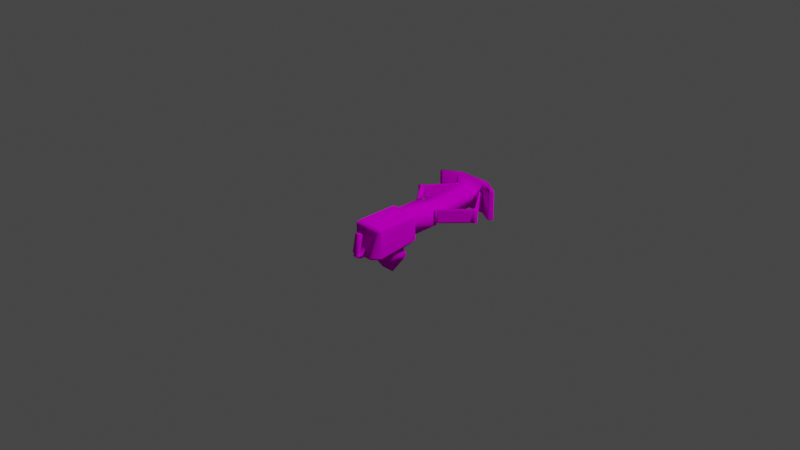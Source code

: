 # Source: UCImpactHammer3rd.blend  (saved by Blender 3.3.6; exported with 4.5.12 LTS)
import bpy
from mathutils import Matrix  # noqa: F401  (used for matrix-valued properties, if any)

bpy.ops.wm.read_factory_settings(use_empty=True)
scene = bpy.context.scene
scene.name = 'Scene'

# ---- collections
col_collection = bpy.data.collections.new('Collection'); scene.collection.children.link(col_collection)

# ---- images (referenced by path relative to the original .blend; pixels are not part of the script)
import os
ASSET_DIR = os.environ.get("B2B_ASSET_DIR", "")  # directory of the original .blend (textures are referenced by path, not embedded)
HERE = os.path.dirname(os.path.abspath(__file__))  # packed textures are extracted next to this script under _unpacked/

def load_image(name, relpath, width, height, colorspace="sRGB"):
    """Load a texture the original file referenced (path relative to the .blend, or extracted next to this script)."""
    p = next((c for c in (os.path.join(HERE, relpath), os.path.join(ASSET_DIR, relpath)) if relpath and os.path.exists(c)), "")
    if p:
        img = bpy.data.images.load(p, check_existing=True)
        img.name = name
    else:  # same state as the original file: an image datablock whose file is absent (Cycles renders it pink)
        img = bpy.data.images.new(name, width, height)
        img.source = "FILE"
        img.filepath = "//" + (relpath or name)
    img.colorspace_settings.name = colorspace
    return img
img_impacttex0_png = load_image('ImpactTex0.png', 'ImpactTex0.png', 1024, 1024, 'sRGB')

# ---- materials (node trees are filled in below, after node groups)
mat_mat0 = bpy.data.materials.new('mat0')
mat_mat0.use_transparent_shadow = False
mat_mat0.roughness = 0.5528
mat_mat0.specular_intensity = 1.0
mat_mat0.metallic = 1.0

# ---- material node trees
mat_mat0.use_nodes = True; mat_mat0.node_tree.nodes.clear()
_N = mat_mat0.node_tree.nodes; _L = mat_mat0.node_tree.links
n0 = _N.new('ShaderNodeOutputMaterial'); n0.name = 'Material Output'; n0.location = (300, 300)
n1 = _N.new('ShaderNodeNormalMap'); n1.name = 'Normal Map'; n1.location = (-300, -300)
n1.label = 'Normal/Map'
n2 = _N.new('ShaderNodeBsdfDiffuse'); n2.name = 'Diffuse BSDF'; n2.location = (10, 300)
n2.inputs[1].default_value = 0.5528
n3 = _N.new('ShaderNodeTexImage'); n3.name = 'Image Texture'; n3.location = (-280, 280)
n3.image = img_impacttex0_png
_L.new(n2.outputs[0], n0.inputs[0])
_L.new(n1.outputs[0], n2.inputs[2])
_L.new(n3.outputs[0], n2.inputs[0])
n0.is_active_output = True

# ---- world
world_world = bpy.data.worlds.new('World'); scene.world = world_world
world_world.use_nodes = True; world_world.node_tree.nodes.clear()
_N = world_world.node_tree.nodes; _L = world_world.node_tree.links
n0 = _N.new('ShaderNodeOutputWorld'); n0.name = 'World Output'; n0.location = (300, 300)
n1 = _N.new('ShaderNodeBackground'); n1.name = 'Background'; n1.location = (10, 300)
n1.inputs[0].default_value = (0.05088, 0.05088, 0.05088, 1.0)
_L.new(n1.outputs[0], n0.inputs[0])
n0.is_active_output = True
world_world.color = (0.05088, 0.05088, 0.05088)
world_world.use_sun_shadow = False
world_world.sun_shadow_jitter_overblur = 0.0

# ---- cameras
cam_camera = bpy.data.cameras.new('Camera')
cam_camera.clip_end = 100.0
cam_camera.ortho_scale = 7.314

# ---- lights
light_light = bpy.data.lights.new('Light', 'POINT')
light_light.transmission_factor = 0.0
light_light.energy = 1000.0
light_light.shadow_soft_size = 0.1
light_light.shadow_maximum_resolution = 0.006
light_light.use_absolute_resolution = True

# ---- meshes
me_mesh_0008_rip_mesh0000 = bpy.data.meshes.new('Mesh_0008.rip_mesh0000')
me_mesh_0008_rip_mesh0000.from_pydata([(0.1335, 0.3828, -0.1244), (0.1491, 0.3707, -0.1246), (0.1337, 0.3803, 0.02782), (0.1493, 0.3682, 0.02761), (-0.122, 0.3783, 0.02809), (-0.1221, 0.3808, -0.1241), (-0.1381, 0.367, 0.02793), (-0.1383, 0.3694, -0.1243), (0.1259, 0.4037, 0.06404), (0.1256, 0.4074, -0.164), (0.1241, 0.07843, 0.05788), (0.1238, 0.0819, -0.1693), (-0.08896, 1.004, -0.1327), (-0.09371, 0.279, -0.1444), (0.1124, 1.003, -0.133), (0.1076, 0.2778, -0.1446), (0.1126, 0.9998, 0.05282), (0.1078, 0.2748, 0.04114), (-0.08874, 1.001, 0.05307), (-0.09349, 0.276, 0.04139), (-0.08896, 1.004, -0.1327), (-0.09371, 0.279, -0.1444), (-0.109, 0.4088, -0.1637), (-0.1087, 0.4052, 0.06434), (-0.111, 0.08336, -0.1688), (-0.1093, 0.07988, 0.05818), (0.3896, 0.6214, -0.1058), (0.1701, 0.3977, -0.1091), (0.3897, 0.6194, 0.01634), (0.1703, 0.3957, 0.01299), (-0.142, 0.4052, 0.01405), (-0.341, 0.6382, 0.01803), (-0.1422, 0.4072, -0.1092), (-0.3412, 0.6402, -0.1052), (0.1745, 0.007851, -0.07942), (0.1742, -0.06738, -0.08092), (0.1746, 0.006502, 0.03309), (0.1744, -0.06836, 0.03189), (0.09054, 0.01475, -0.3939), (-0.06356, 0.01571, -0.3937), (0.08921, -0.1766, -0.5063), (-0.06489, -0.1757, -0.5061), (0.3966, 0.6903, -0.1197), (0.3968, 0.6878, 0.03247), (0.4123, 0.7019, -0.1196), (0.4125, 0.6995, 0.03264), (-0.3807, 0.7068, -0.1186), (-0.3805, 0.7044, 0.03365), (-0.3647, 0.6949, -0.1188), (-0.3645, 0.6924, 0.03344), (-0.1817, 0.9493, -0.1004), (-0.3451, 0.7223, -0.1038), (-0.1816, 0.9474, 0.02283), (-0.345, 0.7204, 0.01936), (0.2207, 0.958, -0.1002), (0.3914, 0.7295, -0.1041), (0.2209, 0.956, 0.02197), (0.3916, 0.7276, 0.01808), (0.3972, 0.9846, -0.2098), (0.3976, 0.9791, 0.1283), (0.1955, 1.109, -0.2075), (0.1959, 1.104, 0.1306), (-0.1709, 1.111, -0.2071), (-0.1705, 1.106, 0.131), (-0.3771, 0.9876, -0.2088), (-0.3767, 0.9822, 0.1293), (-0.005373, -0.5341, 0.02418), (0.02659, -0.5343, 0.02414), (-0.005534, -0.5614, 0.03128), (0.02643, -0.5616, 0.03124), (-0.01185, -0.5661, -0.2043), (-0.005742, -0.579, -0.1873), (-0.01213, -0.613, -0.2005), (-0.005905, -0.6063, -0.1821), (0.0318, -0.6132, -0.2005), (0.0257, -0.6065, -0.1821), (0.03208, -0.5664, -0.2043), (0.02586, -0.5792, -0.1873), (-0.01185, -0.5661, -0.2043), (-0.005742, -0.579, -0.1873), (0.03829, -0.5655, -0.1765), (-0.01797, -0.5652, -0.1764), (0.03876, -0.5273, 0.01377), (-0.01749, -0.5269, 0.01384), (0.02659, -0.5343, 0.02414), (-0.005373, -0.5341, 0.02418), (-0.01209, -0.6028, -0.2183), (-0.01213, -0.613, -0.2005), (0.03184, -0.6031, -0.2184), (0.0318, -0.6132, -0.2005), (-0.06356, 0.01571, -0.3937), (-0.06489, -0.1757, -0.5061), (-0.07522, -0.01706, -0.3155), (-0.07684, -0.2642, -0.3791), (-0.09579, -0.05613, -0.2689), (-0.09751, -0.3261, -0.3079), (-0.143, 0.06008, -0.2191), (-0.1459, -0.3954, -0.2715), (0.1205, -0.3274, -0.3082), (0.1491, -0.3973, -0.2719), (0.1222, -0.05748, -0.2692), (0.152, 0.05825, -0.2194), (-0.09579, -0.05613, -0.2689), (-0.143, 0.06008, -0.2191), (-0.01797, -0.5652, -0.1764), (-0.01825, -0.6133, -0.164), (0.038, -0.6136, -0.164), (0.03848, -0.5754, 0.02626), (0.02643, -0.5616, 0.03124), (-0.005534, -0.5614, 0.03128), (-0.01777, -0.575, 0.02633), (-0.01749, -0.5269, 0.01384), (0.1596, 1.024, -0.1141), (0.1598, 1.021, 0.03813), (0.149, 1.008, -0.1143), (0.1492, 1.005, 0.03788), (0.1515, 0.9879, -0.1146), (0.1516, 0.9855, 0.03756), (0.1659, 0.9742, -0.1149), (0.1661, 0.9718, 0.03732), (0.1856, 0.9728, -0.1149), (0.1858, 0.9704, 0.03727), (0.3968, 0.6878, 0.03247), (0.3966, 0.6903, -0.1197), (-0.1383, 0.3694, -0.1243), (-0.1381, 0.367, 0.02793), (-0.3755, 0.655, -0.1194), (-0.3753, 0.6525, 0.03281), (-0.395, 0.6542, 0.03286), (-0.3952, 0.6567, -0.1193), (-0.409, 0.6681, 0.0331), (-0.4092, 0.6706, -0.1191), (-0.4107, 0.6878, 0.03342), (-0.4109, 0.6902, -0.1188), (-0.3995, 0.704, 0.03366), (-0.3996, 0.7064, -0.1185), (0.4351, 0.6961, -0.1197), (0.4353, 0.6937, 0.03252), (0.4163, 0.7022, -0.1196), (0.4165, 0.6997, 0.03264), (0.398, 0.6948, -0.1197), (0.3982, 0.6923, 0.03254), (0.3888, 0.6773, -0.1199), (0.389, 0.6749, 0.03227), (0.393, 0.658, -0.1202), (0.3931, 0.6556, 0.03196), (0.1337, 0.3803, 0.02782), (0.1335, 0.3828, -0.1244), (0.08921, -0.1766, -0.5063), (0.1004, -0.2653, -0.3793), (0.102, -0.01816, -0.3157), (-0.07522, -0.01706, -0.3155), (-0.06356, 0.01571, -0.3937), (0.09054, 0.01475, -0.3939), (-0.01209, -0.6028, -0.2183), (0.03184, -0.6031, -0.2184), (0.03197, -0.5797, -0.2304), (0.03208, -0.5664, -0.2043), (0.04415, -0.5341, -0.1968), (0.04402, -0.5479, -0.2376), (0.04453, -0.4844, -0.1415), (0.0443, -0.5045, -0.2259), (-0.02335, -0.5041, -0.2258), (0.0443, -0.5045, -0.2259), (-0.02363, -0.5475, -0.2375), (0.04402, -0.5479, -0.2376), (-0.01196, -0.5794, -0.2304), (0.03197, -0.5797, -0.2304), (-0.01185, -0.5661, -0.2043), (-0.005373, -0.5341, 0.02418), (0.1491, -0.3973, -0.2719), (-0.1459, -0.3954, -0.2715), (0.09411, -0.482, -0.2615), (-0.08988, -0.4808, -0.2613), (0.08298, -0.5057, -0.2385), (-0.07565, -0.5047, -0.2383), (-0.02335, -0.5041, -0.2258), (0.0443, -0.5045, -0.2259), (-0.1093, 0.07988, 0.05818), (-0.111, 0.08336, -0.1688), (-0.1425, 0.0797, 0.06978), (-0.1428, 0.08309, -0.1953), (0.1238, 0.0819, -0.1693), (0.1522, 0.08126, -0.1957), (0.152, 0.05825, -0.2194), (-0.143, 0.06008, -0.2191), (-0.165, 0.05984, -0.1957), (-0.1679, -0.3957, -0.2481), (-0.104, -0.4811, -0.2379), (-0.1458, -0.446, 0.04121), (-0.1677, -0.4225, 0.04161), (-0.1456, -0.423, 0.06497), (-0.1675, -0.3953, 0.05098), (-0.1454, -0.3959, 0.07433), (-0.1647, 0.05663, 0.05826), (-0.1426, 0.05612, 0.08161), (-0.04574, 0.02636, 0.08123), (0.07406, 0.02562, 0.08108), (0.0575, 0.01772, 0.06225), (0.05626, -0.1807, 0.05906), (-0.03056, -0.1802, 0.05917), (0.07257, -0.2145, 0.07721), (-0.1087, 0.4052, 0.06434), (0.1259, 0.4037, 0.06404), (-0.1093, 0.07988, 0.05818), (0.1241, 0.07843, 0.05788), (-0.02312, -0.484, -0.1414), (0.04453, -0.4844, -0.1415), (0.1492, -0.4479, 0.04083), (0.0443, -0.5045, -0.2259), (0.08298, -0.5057, -0.2385), (0.1714, -0.4246, 0.04118), (0.1083, -0.4824, -0.2381), (0.09411, -0.482, -0.2615), (0.1712, -0.3978, -0.2485), (0.1491, -0.3973, -0.2719), (0.1741, 0.05774, -0.1961), (0.152, 0.05825, -0.2194), (0.1522, 0.08126, -0.1957), (0.1525, 0.07786, 0.0694), (0.1241, 0.07843, 0.05788), (0.1238, 0.0819, -0.1693), (0.1716, -0.3975, 0.05054), (0.1744, -0.06836, 0.03189), (0.1742, -0.06738, -0.08092), (0.1745, 0.007851, -0.07942), (0.1744, 0.05452, 0.05783), (0.1746, 0.006502, 0.03309), (0.1524, 0.05428, 0.08124), (0.1495, -0.3977, 0.07396), (0.1494, -0.4249, 0.06459), (-0.04724, -0.2138, 0.07737), (-0.02932, 0.01826, 0.06236), (0.09449, 0.4182, -0.1429), (0.09471, 0.4152, 0.04336), (0.1256, 0.4074, -0.164), (-0.07747, 0.4163, 0.04358), (-0.07769, 0.4193, -0.1427), (-0.109, 0.4088, -0.1637), (0.09449, 0.4182, -0.1429), (0.1256, 0.4074, -0.164), (0.1238, 0.0819, -0.1693), (-0.111, 0.08336, -0.1688), (-0.02312, -0.484, -0.1414), (-0.0235, -0.5337, -0.1967), (-0.3807, 0.7068, -0.1186), (-0.3805, 0.7044, 0.03365), (-0.1785, 0.9861, -0.1143), (-0.1783, 0.9837, 0.03791), (-0.1832, 1.003, 0.03823), (-0.1834, 1.005, -0.114), (-0.1747, 1.021, 0.0385), (-0.1749, 1.023, -0.1137), (-0.1568, 1.028, 0.03861), (-0.157, 1.031, -0.1136), (-0.1379, 1.023, 0.03849), (-0.138, 1.025, -0.1137), (-0.3805, 0.7044, 0.03365), (-0.1783, 0.9837, 0.03791), (-0.3645, 0.6924, 0.03344), (-0.1623, 0.9717, 0.0377), (-0.1816, 0.9474, 0.02283), (-0.345, 0.7204, 0.01936), (-0.3647, 0.6949, -0.1188), (-0.3451, 0.7223, -0.1038), (-0.1625, 0.9742, -0.1145), (-0.3807, 0.7068, -0.1186), (-0.1785, 0.9861, -0.1143), (-0.1547, 1.002, -0.1141), (-0.1834, 1.005, -0.114), (-0.1749, 1.023, -0.1137), (-0.157, 1.031, -0.1136), (-0.138, 1.025, -0.1137), (-0.1269, 1.008, -0.114), (-0.1267, 1.006, 0.03821), (-0.1379, 1.023, 0.03849), (-0.1546, 0.9994, 0.03814), (-0.1568, 1.028, 0.03861), (-0.1747, 1.021, 0.0385), (-0.1832, 1.003, 0.03823), (-0.1427, 0.9727, 0.0377), (-0.1428, 0.9752, -0.1145), (-0.1288, 0.9887, -0.1143), (-0.1286, 0.9862, 0.0379), (-0.1817, 0.9493, -0.1004), (0.3968, 0.6878, 0.03247), (0.1858, 0.9704, 0.03727), (0.4125, 0.6995, 0.03264), (0.2015, 0.982, 0.03744), (0.2209, 0.956, 0.02197), (0.3916, 0.7276, 0.01808), (0.4123, 0.7019, -0.1196), (0.3914, 0.7295, -0.1041), (0.2013, 0.9845, -0.1148), (0.3966, 0.6903, -0.1197), (0.1856, 0.9728, -0.1149), (0.1771, 1.001, -0.1145), (0.1659, 0.9742, -0.1149), (0.1515, 0.9879, -0.1146), (0.149, 1.008, -0.1143), (0.1596, 1.024, -0.1141), (0.1785, 1.029, -0.114), (0.1787, 1.027, 0.03819), (0.1598, 1.021, 0.03813), (0.1773, 0.9981, 0.03773), (0.1492, 1.005, 0.03788), (0.1516, 0.9855, 0.03756), (0.1661, 0.9718, 0.03732), (0.2059, 1.001, 0.03775), (0.2057, 1.004, -0.1145), (0.1967, 1.021, -0.1142), (0.1968, 1.019, 0.03804), (0.2207, 0.958, -0.1002), (-0.1381, 0.367, 0.02793), (-0.3753, 0.6525, 0.03281), (-0.122, 0.3783, 0.02809), (-0.3592, 0.6639, 0.03297), (-0.341, 0.6382, 0.01803), (-0.142, 0.4052, 0.01405), (-0.1221, 0.3808, -0.1241), (-0.1422, 0.4072, -0.1092), (-0.3594, 0.6663, -0.1192), (-0.1383, 0.3694, -0.1243), (-0.3755, 0.655, -0.1194), (-0.383, 0.6828, -0.1189), (-0.3952, 0.6567, -0.1193), (-0.4092, 0.6706, -0.1191), (-0.4109, 0.6902, -0.1188), (-0.3996, 0.7064, -0.1185), (-0.3806, 0.7116, -0.1185), (-0.3804, 0.7091, 0.03372), (-0.3995, 0.704, 0.03366), (-0.3829, 0.6804, 0.03326), (-0.4107, 0.6878, 0.03342), (-0.409, 0.6681, 0.0331), (-0.395, 0.6542, 0.03286), (-0.3541, 0.683, 0.03327), (-0.3543, 0.6854, -0.1189), (-0.3627, 0.7033, -0.1186), (-0.3625, 0.7008, 0.03357), (-0.3412, 0.6402, -0.1052), (0.1337, 0.3803, 0.02782), (0.3931, 0.6556, 0.03196), (0.1493, 0.3682, 0.02761), (0.4087, 0.6435, 0.03174), (0.3897, 0.6194, 0.01634), (0.1703, 0.3957, 0.01299), (0.1491, 0.3707, -0.1246), (0.1701, 0.3977, -0.1091), (0.4085, 0.6459, -0.1205), (0.1335, 0.3828, -0.1244), (0.393, 0.658, -0.1202), (0.4174, 0.6734, -0.12), (0.3888, 0.6773, -0.1199), (0.398, 0.6948, -0.1197), (0.4163, 0.7022, -0.1196), (0.4351, 0.6961, -0.1197), (0.4456, 0.6794, -0.12), (0.4458, 0.677, 0.03224), (0.4353, 0.6937, 0.03252), (0.4176, 0.6709, 0.03217), (0.4165, 0.6997, 0.03264), (0.3982, 0.6923, 0.03254), (0.389, 0.6749, 0.03227), (0.4284, 0.6442, 0.03173), (0.4283, 0.6467, -0.1205), (0.4429, 0.6599, -0.1203), (0.4431, 0.6574, 0.03193), (0.3896, 0.6214, -0.1058), (0.3976, 0.9791, 0.1283), (0.3466, 0.943, 0.1278), (0.1959, 1.104, 0.1306), (0.1954, 1.026, 0.1293), (-0.1705, 1.106, 0.131), (-0.171, 1.029, 0.1298), (-0.3767, 0.9822, 0.1293), (-0.3204, 0.9489, 0.1287), (-0.342, 0.9444, 0.1141), (-0.3423, 0.9494, -0.195), (-0.3708, 0.9662, -0.1947), (-0.3208, 0.9543, -0.2094), (-0.1714, 1.034, -0.2083), (-0.08874, 1.001, 0.05307), (0.1126, 0.9998, 0.05282), (0.1124, 1.003, -0.133), (0.195, 1.032, -0.2088), (-0.08896, 1.004, -0.1327), (0.3462, 0.9484, -0.2103), (0.3631, 0.9383, 0.1097), (0.3628, 0.9432, -0.1924), (0.3959, 0.9615, 0.11), (0.3955, 0.9664, -0.192), (0.3972, 0.9846, -0.2098), (0.1955, 1.109, -0.2075), (-0.1709, 1.111, -0.2071), (-0.3771, 0.9876, -0.2088), (-0.3704, 0.9612, 0.1144)], [], [(0, 1, 2), (2, 1, 3), (4, 6, 5), (5, 6, 7), (8, 10, 9), (9, 10, 11), (12, 14, 13), (13, 14, 15), (14, 16, 15), (15, 16, 17), (16, 18, 17), (17, 18, 19), (18, 20, 19), (19, 20, 21), (22, 24, 23), (23, 24, 25), (26, 28, 27), (27, 28, 29), (30, 32, 31), (31, 32, 33), (34, 36, 35), (35, 36, 37), (38, 40, 39), (39, 40, 41), (42, 44, 43), (43, 44, 45), (46, 48, 47), (47, 48, 49), (50, 52, 51), (51, 52, 53), (54, 56, 55), (55, 56, 57), (58, 60, 59), (59, 60, 61), (60, 62, 61), (61, 62, 63), (62, 64, 63), (63, 64, 65), (66, 68, 67), (67, 68, 69), (70, 72, 71), (71, 72, 73), (72, 74, 73), (73, 74, 75), (74, 76, 75), (75, 76, 77), (76, 78, 77), (78, 79, 77), (77, 79, 80), (79, 81, 80), (80, 81, 82), (81, 83, 82), (82, 83, 84), (83, 85, 84), (70, 86, 87), (86, 88, 87), (87, 88, 89), (88, 76, 89), (90, 91, 92), (91, 93, 92), (92, 93, 94), (93, 95, 94), (94, 95, 96), (96, 95, 97), (95, 98, 97), (97, 98, 99), (98, 100, 99), (99, 100, 101), (100, 102, 101), (101, 102, 103), (71, 73, 104), (104, 73, 105), (73, 75, 105), (105, 75, 106), (75, 77, 106), (77, 80, 106), (106, 80, 107), (80, 82, 107), (107, 82, 108), (82, 84, 108), (108, 109, 107), (109, 110, 107), (107, 110, 106), (106, 110, 105), (110, 111, 105), (105, 111, 104), (112, 114, 113), (113, 114, 115), (114, 116, 115), (115, 116, 117), (116, 118, 117), (117, 118, 119), (118, 120, 119), (119, 120, 121), (121, 120, 122), (120, 123, 122), (124, 125, 126), (125, 127, 126), (127, 128, 126), (126, 128, 129), (128, 130, 129), (129, 130, 131), (130, 132, 131), (131, 132, 133), (132, 134, 133), (133, 134, 135), (136, 138, 137), (137, 138, 139), (138, 140, 139), (139, 140, 141), (140, 142, 141), (141, 142, 143), (142, 144, 143), (143, 144, 145), (145, 144, 146), (144, 147, 146), (91, 148, 93), (148, 149, 93), (93, 149, 95), (95, 149, 98), (149, 150, 98), (98, 150, 100), (150, 151, 100), (100, 151, 102), (151, 150, 152), (152, 150, 153), (150, 149, 153), (153, 149, 148), (154, 156, 155), (155, 156, 157), (157, 156, 158), (156, 159, 158), (158, 159, 160), (159, 161, 160), (162, 163, 164), (163, 165, 164), (164, 165, 166), (165, 167, 166), (167, 154, 166), (154, 168, 166), (166, 168, 164), (111, 110, 169), (169, 110, 109), (170, 172, 171), (171, 172, 173), (172, 174, 173), (173, 174, 175), (175, 174, 176), (174, 177, 176), (178, 179, 180), (180, 179, 181), (179, 182, 181), (182, 183, 181), (183, 184, 181), (184, 185, 181), (181, 185, 186), (186, 185, 187), (185, 171, 187), (187, 171, 188), (171, 173, 188), (173, 175, 188), (175, 189, 188), (188, 189, 190), (189, 191, 190), (190, 191, 192), (191, 193, 192), (192, 193, 194), (194, 193, 195), (193, 196, 195), (195, 196, 197), (196, 198, 197), (197, 198, 199), (198, 200, 199), (200, 201, 199), (199, 201, 197), (202, 204, 203), (203, 204, 205), (176, 206, 175), (175, 206, 189), (206, 207, 189), (189, 207, 208), (207, 209, 208), (209, 210, 208), (208, 210, 211), (211, 210, 212), (210, 213, 212), (212, 213, 214), (213, 215, 214), (214, 215, 216), (215, 217, 216), (217, 218, 216), (216, 218, 219), (219, 218, 220), (218, 221, 220), (212, 214, 211), (211, 214, 222), (222, 214, 223), (223, 214, 224), (214, 216, 224), (224, 216, 225), (216, 226, 225), (225, 226, 227), (226, 222, 227), (227, 222, 223), (216, 219, 226), (219, 228, 226), (226, 228, 222), (228, 229, 222), (222, 229, 211), (229, 230, 211), (211, 230, 208), (208, 230, 189), (189, 230, 191), (230, 229, 191), (191, 229, 193), (229, 231, 193), (193, 231, 196), (231, 232, 196), (196, 232, 198), (198, 232, 200), (232, 231, 200), (200, 231, 201), (231, 229, 201), (229, 228, 201), (201, 228, 197), (197, 228, 195), (228, 219, 195), (195, 219, 180), (180, 219, 178), (219, 220, 178), (233, 234, 235), (235, 234, 203), (234, 236, 203), (203, 236, 202), (236, 237, 202), (202, 237, 238), (237, 239, 238), (239, 240, 238), (240, 241, 238), (238, 241, 242), (188, 190, 187), (190, 192, 187), (187, 192, 186), (192, 194, 186), (186, 194, 181), (181, 194, 180), (194, 195, 180), (160, 243, 158), (243, 244, 158), (158, 244, 157), (157, 244, 168), (168, 244, 164), (164, 244, 162), (244, 243, 162), (245, 246, 247), (246, 248, 247), (248, 249, 247), (247, 249, 250), (249, 251, 250), (250, 251, 252), (251, 253, 252), (252, 253, 254), (253, 255, 254), (254, 255, 256), (257, 259, 258), (258, 259, 260), (260, 259, 261), (261, 259, 262), (259, 263, 262), (262, 263, 264), (264, 263, 265), (263, 266, 265), (266, 267, 265), (265, 267, 268), (267, 269, 268), (269, 270, 268), (270, 271, 268), (271, 272, 268), (268, 272, 273), (273, 272, 274), (272, 275, 274), (274, 275, 276), (275, 277, 276), (277, 278, 276), (278, 279, 276), (279, 258, 276), (258, 260, 276), (276, 260, 280), (280, 260, 281), (260, 265, 281), (265, 268, 281), (281, 268, 282), (268, 273, 282), (282, 273, 283), (273, 274, 283), (274, 276, 283), (276, 280, 283), (283, 280, 282), (280, 281, 282), (264, 265, 284), (265, 260, 284), (284, 260, 261), (285, 287, 286), (286, 287, 288), (288, 287, 289), (289, 287, 290), (287, 291, 290), (290, 291, 292), (292, 291, 293), (291, 294, 293), (294, 295, 293), (293, 295, 296), (295, 297, 296), (297, 298, 296), (298, 299, 296), (299, 300, 296), (296, 300, 301), (301, 300, 302), (300, 303, 302), (302, 303, 304), (303, 305, 304), (305, 306, 304), (306, 307, 304), (307, 286, 304), (286, 288, 304), (304, 288, 308), (308, 288, 309), (288, 293, 309), (293, 296, 309), (309, 296, 310), (296, 301, 310), (310, 301, 311), (301, 302, 311), (302, 304, 311), (304, 308, 311), (311, 308, 310), (308, 309, 310), (292, 293, 312), (293, 288, 312), (312, 288, 289), (313, 315, 314), (314, 315, 316), (316, 315, 317), (317, 315, 318), (315, 319, 318), (318, 319, 320), (320, 319, 321), (319, 322, 321), (322, 323, 321), (321, 323, 324), (323, 325, 324), (325, 326, 324), (326, 327, 324), (327, 328, 324), (324, 328, 329), (329, 328, 330), (328, 331, 330), (330, 331, 332), (331, 333, 332), (333, 334, 332), (334, 335, 332), (335, 314, 332), (314, 316, 332), (332, 316, 336), (336, 316, 337), (316, 321, 337), (321, 324, 337), (337, 324, 338), (324, 329, 338), (338, 329, 339), (329, 330, 339), (330, 332, 339), (332, 336, 339), (339, 336, 338), (336, 337, 338), (320, 321, 340), (321, 316, 340), (340, 316, 317), (341, 343, 342), (342, 343, 344), (344, 343, 345), (345, 343, 346), (343, 347, 346), (346, 347, 348), (348, 347, 349), (347, 350, 349), (350, 351, 349), (349, 351, 352), (351, 353, 352), (353, 354, 352), (354, 355, 352), (355, 356, 352), (352, 356, 357), (357, 356, 358), (356, 359, 358), (358, 359, 360), (359, 361, 360), (361, 362, 360), (362, 363, 360), (363, 342, 360), (342, 344, 360), (360, 344, 364), (364, 344, 365), (344, 349, 365), (349, 352, 365), (365, 352, 366), (352, 357, 366), (366, 357, 367), (357, 358, 367), (358, 360, 367), (360, 364, 367), (367, 364, 366), (364, 365, 366), (348, 349, 368), (349, 344, 368), (368, 344, 345), (369, 371, 370), (370, 371, 372), (371, 373, 372), (372, 373, 374), (373, 375, 374), (374, 375, 376), (375, 377, 376), (376, 377, 378), (377, 379, 378), (379, 380, 378), (378, 380, 376), (376, 380, 374), (380, 381, 374), (381, 382, 374), (382, 383, 374), (374, 383, 372), (383, 384, 372), (372, 384, 385), (384, 386, 385), (385, 386, 381), (386, 382, 381), (372, 385, 370), (385, 387, 370), (370, 387, 388), (387, 389, 388), (389, 390, 388), (388, 390, 370), (370, 390, 369), (390, 391, 369), (369, 391, 392), (392, 391, 389), (391, 390, 389), (389, 387, 392), (387, 385, 392), (392, 385, 393), (385, 381, 393), (393, 381, 394), (381, 380, 394), (394, 380, 395), (380, 379, 395), (395, 379, 396), (379, 377, 396), (377, 375, 396), (396, 375, 395)])
me_mesh_0008_rip_mesh0000.polygons.foreach_set('use_smooth', [True] * 460)
_uv = me_mesh_0008_rip_mesh0000.uv_layers.new(name='DiffuseUV')
_uv.uv.foreach_set('vector', [0.08995, 0.803, 0.09966, 0.7816, 0.08984, 0.6806, 0.08984, 0.6806, 0.09966, 0.7816, 0.09973, 0.6952, 0.09973, 0.6952, 0.08984, 0.6806, 0.09966, 0.7816, 0.09966, 0.7816, 0.08984, 0.6806, 0.08995, 0.803, 0.9063, 0.7412, 0.9067, 0.9951, 0.9895, 0.7394, 0.9895, 0.7394, 0.9067, 0.9951, 0.9896, 0.9936, 0.3248, 0.01152, 0.2394, 0.01152, 0.3248, 0.2946, 0.3248, 0.2946, 0.2394, 0.01152, 0.2394, 0.2946, 0.2394, 0.01152, 0.1678, 0.01152, 0.2394, 0.2946, 0.2394, 0.2946, 0.1678, 0.01152, 0.1678, 0.2946, 0.1678, 0.01152, 0.0774, 0.01152, 0.1678, 0.2946, 0.1678, 0.2946, 0.0774, 0.01152, 0.0774, 0.2946, 0.0774, 0.01152, 0.005779, 0.01152, 0.0774, 0.2946, 0.0774, 0.2946, 0.005779, 0.01152, 0.005778, 0.2946, 0.7511, 0.7412, 0.751, 0.9954, 0.7836, 0.7412, 0.7836, 0.7412, 0.751, 0.9954, 0.7839, 0.9951, 0.2908, 0.7096, 0.2908, 0.7719, 0.1331, 0.7096, 0.1331, 0.7096, 0.2908, 0.7719, 0.1331, 0.7719, 0.1331, 0.7719, 0.1331, 0.7096, 0.2908, 0.7719, 0.2908, 0.7719, 0.1331, 0.7096, 0.2908, 0.7096, 0.9139, 0.1103, 0.8767, 0.1116, 0.914, 0.1738, 0.914, 0.1738, 0.8767, 0.1116, 0.8768, 0.1714, 0.2865, 0.4527, 0.2865, 0.5023, 0.2369, 0.4527, 0.2369, 0.4527, 0.2865, 0.5023, 0.2369, 0.5023, 0.08995, 0.803, 0.09966, 0.7816, 0.08984, 0.6806, 0.08984, 0.6806, 0.09966, 0.7816, 0.09973, 0.6952, 0.08995, 0.803, 0.09966, 0.7816, 0.08984, 0.6806, 0.08984, 0.6806, 0.09966, 0.7816, 0.09973, 0.6952, 0.2908, 0.7096, 0.2908, 0.7719, 0.1331, 0.7096, 0.1331, 0.7096, 0.2908, 0.7719, 0.1331, 0.7719, 0.2908, 0.7096, 0.2908, 0.7719, 0.1331, 0.7096, 0.1331, 0.7096, 0.2908, 0.7719, 0.1331, 0.7719, 0.5728, 0.3294, 0.51, 0.3294, 0.5728, 0.4427, 0.5728, 0.4427, 0.51, 0.3294, 0.51, 0.4427, 0.51, 0.3294, 0.3962, 0.3294, 0.51, 0.4427, 0.51, 0.4427, 0.3962, 0.3294, 0.3962, 0.4427, 0.3962, 0.3294, 0.3325, 0.3294, 0.3962, 0.4427, 0.3962, 0.4427, 0.3325, 0.3294, 0.3325, 0.4427, 0.3984, 0.7659, 0.3984, 0.7935, 0.4259, 0.7659, 0.4259, 0.7659, 0.3984, 0.7935, 0.4259, 0.7935, 0.2199, 0.5139, 0.1845, 0.5127, 0.214, 0.5216, 0.214, 0.5216, 0.1845, 0.5127, 0.1832, 0.5212, 0.1845, 0.5127, 0.1458, 0.5127, 0.1832, 0.5212, 0.1832, 0.5212, 0.1458, 0.5127, 0.1471, 0.5212, 0.1458, 0.5127, 0.1105, 0.5139, 0.1471, 0.5212, 0.1471, 0.5212, 0.1105, 0.5139, 0.1163, 0.5216, 0.1105, 0.5139, 0.1084, 0.5139, 0.1163, 0.5216, 0.1084, 0.5139, 0.1025, 0.5216, 0.1163, 0.5216, 0.1163, 0.5216, 0.1025, 0.5216, 0.1154, 0.5293, 0.1025, 0.5216, 0.1034, 0.5293, 0.1154, 0.5293, 0.1154, 0.5293, 0.1034, 0.5293, 0.1175, 0.6386, 0.1034, 0.5293, 0.1013, 0.6386, 0.1175, 0.6386, 0.1175, 0.6386, 0.1013, 0.6386, 0.1185, 0.6435, 0.1013, 0.6386, 0.1003, 0.6435, 0.1185, 0.6435, 0.2199, 0.5139, 0.1958, 0.5017, 0.1861, 0.5078, 0.1958, 0.5017, 0.1345, 0.5017, 0.1861, 0.5078, 0.1861, 0.5078, 0.1345, 0.5017, 0.1443, 0.5078, 0.1345, 0.5017, 0.1105, 0.5139, 0.1443, 0.5078, 0.4205, 0.4717, 0.3752, 0.5062, 0.4174, 0.5114, 0.3752, 0.5062, 0.3592, 0.571, 0.4174, 0.5114, 0.4174, 0.5114, 0.3592, 0.571, 0.3974, 0.6249, 0.3592, 0.571, 0.3564, 0.6074, 0.3974, 0.6249, 0.3974, 0.6249, 0.3564, 0.6074, 0.4009, 0.649, 0.4009, 0.649, 0.3564, 0.6074, 0.3568, 0.6263, 0.3564, 0.6074, 0.3279, 0.6074, 0.3568, 0.6263, 0.3568, 0.6263, 0.3279, 0.6074, 0.3294, 0.6263, 0.3279, 0.6074, 0.2744, 0.6268, 0.3294, 0.6263, 0.3294, 0.6263, 0.2744, 0.6268, 0.2688, 0.6509, 0.2744, 0.6268, 0.2379, 0.6268, 0.2688, 0.6509, 0.2688, 0.6509, 0.2379, 0.6268, 0.2415, 0.6509, 0.214, 0.5216, 0.1832, 0.5212, 0.2149, 0.5293, 0.2149, 0.5293, 0.1832, 0.5212, 0.1839, 0.5303, 0.1832, 0.5212, 0.1471, 0.5212, 0.1839, 0.5303, 0.1839, 0.5303, 0.1471, 0.5212, 0.1464, 0.5303, 0.1471, 0.5212, 0.1163, 0.5216, 0.1464, 0.5303, 0.1163, 0.5216, 0.1154, 0.5293, 0.1464, 0.5303, 0.1464, 0.5303, 0.1154, 0.5293, 0.148, 0.6396, 0.1154, 0.5293, 0.1175, 0.6386, 0.148, 0.6396, 0.148, 0.6396, 0.1175, 0.6386, 0.1487, 0.644, 0.1175, 0.6386, 0.1185, 0.6435, 0.1487, 0.644, 0.1487, 0.644, 0.1817, 0.644, 0.148, 0.6396, 0.1817, 0.644, 0.1823, 0.6396, 0.148, 0.6396, 0.148, 0.6396, 0.1823, 0.6396, 0.1464, 0.5303, 0.1464, 0.5303, 0.1823, 0.6396, 0.1839, 0.5303, 0.1823, 0.6396, 0.2128, 0.6386, 0.1839, 0.5303, 0.1839, 0.5303, 0.2128, 0.6386, 0.2149, 0.5293, 0.5928, 0.01047, 0.5768, 0.01047, 0.5928, 0.1447, 0.5928, 0.1447, 0.5768, 0.01047, 0.5768, 0.1447, 0.5768, 0.01047, 0.5606, 0.01047, 0.5768, 0.1447, 0.5768, 0.1447, 0.5606, 0.01047, 0.5606, 0.1447, 0.5606, 0.01047, 0.5429, 0.01047, 0.5606, 0.1447, 0.5606, 0.1447, 0.5429, 0.01047, 0.5429, 0.1447, 0.5429, 0.01047, 0.5287, 0.01047, 0.5429, 0.1447, 0.5429, 0.1447, 0.5287, 0.01047, 0.5287, 0.1447, 0.5287, 0.1447, 0.5287, 0.01047, 0.3409, 0.1447, 0.5287, 0.01047, 0.3409, 0.01047, 0.3409, 0.1447, 0.3409, 0.01047, 0.3409, 0.1447, 0.5287, 0.01047, 0.3409, 0.1447, 0.5287, 0.1447, 0.5287, 0.01047, 0.5287, 0.1447, 0.5429, 0.1447, 0.5287, 0.01047, 0.5287, 0.01047, 0.5429, 0.1447, 0.5429, 0.01047, 0.5429, 0.1447, 0.5606, 0.1447, 0.5429, 0.01047, 0.5429, 0.01047, 0.5606, 0.1447, 0.5606, 0.01047, 0.5606, 0.1447, 0.5768, 0.1447, 0.5606, 0.01047, 0.5606, 0.01047, 0.5768, 0.1447, 0.5768, 0.01047, 0.5768, 0.1447, 0.5928, 0.1447, 0.5768, 0.01047, 0.5768, 0.01047, 0.5928, 0.1447, 0.5928, 0.01047, 0.5928, 0.01047, 0.5768, 0.01047, 0.5928, 0.1447, 0.5928, 0.1447, 0.5768, 0.01047, 0.5768, 0.1447, 0.5768, 0.01047, 0.5606, 0.01047, 0.5768, 0.1447, 0.5768, 0.1447, 0.5606, 0.01047, 0.5606, 0.1447, 0.5606, 0.01047, 0.5429, 0.01047, 0.5606, 0.1447, 0.5606, 0.1447, 0.5429, 0.01047, 0.5429, 0.1447, 0.5429, 0.01047, 0.5287, 0.01047, 0.5429, 0.1447, 0.5429, 0.1447, 0.5287, 0.01047, 0.5287, 0.1447, 0.5287, 0.1447, 0.5287, 0.01047, 0.3409, 0.1447, 0.5287, 0.01047, 0.3409, 0.01047, 0.3409, 0.1447, 0.3752, 0.5062, 0.3103, 0.5062, 0.3592, 0.571, 0.3103, 0.5062, 0.3246, 0.571, 0.3592, 0.571, 0.3592, 0.571, 0.3246, 0.571, 0.3564, 0.6074, 0.3564, 0.6074, 0.3246, 0.571, 0.3279, 0.6074, 0.3246, 0.571, 0.269, 0.6029, 0.3279, 0.6074, 0.3279, 0.6074, 0.269, 0.6029, 0.2744, 0.6268, 0.269, 0.6029, 0.2435, 0.6029, 0.2744, 0.6268, 0.2744, 0.6268, 0.2435, 0.6029, 0.2379, 0.6268, 0.2435, 0.6029, 0.269, 0.6029, 0.2466, 0.5632, 0.2466, 0.5632, 0.269, 0.6029, 0.2658, 0.5632, 0.269, 0.6029, 0.3246, 0.571, 0.2658, 0.5632, 0.2658, 0.5632, 0.3246, 0.571, 0.3103, 0.5062, 0.2624, 0.4182, 0.3015, 0.4325, 0.2916, 0.4182, 0.2916, 0.4182, 0.3015, 0.4325, 0.2932, 0.3931, 0.2932, 0.3931, 0.3015, 0.4325, 0.2985, 0.3723, 0.3015, 0.4325, 0.3102, 0.3917, 0.2985, 0.3723, 0.2985, 0.3723, 0.3102, 0.3917, 0.2894, 0.3282, 0.3102, 0.3917, 0.3123, 0.3634, 0.2894, 0.3282, 0.2417, 0.3634, 0.2237, 0.3703, 0.2438, 0.3917, 0.2237, 0.3703, 0.2215, 0.3986, 0.2438, 0.3917, 0.2438, 0.3917, 0.2215, 0.3986, 0.25, 0.4081, 0.2215, 0.3986, 0.2217, 0.4288, 0.25, 0.4081, 0.2217, 0.4288, 0.2624, 0.4182, 0.25, 0.4081, 0.2624, 0.4182, 0.2608, 0.3931, 0.25, 0.4081, 0.25, 0.4081, 0.2608, 0.3931, 0.2438, 0.3917, 0.2128, 0.6386, 0.1823, 0.6396, 0.2118, 0.6435, 0.2118, 0.6435, 0.1823, 0.6396, 0.1817, 0.644, 0.5946, 0.4974, 0.5885, 0.6395, 0.6126, 0.4978, 0.6126, 0.4978, 0.5885, 0.6395, 0.6345, 0.6481, 0.5885, 0.6395, 0.5906, 0.6636, 0.6345, 0.6481, 0.6345, 0.6481, 0.5906, 0.6636, 0.6576, 0.6551, 0.6576, 0.6551, 0.5906, 0.6636, 0.6283, 0.6963, 0.5906, 0.6636, 0.6111, 0.6907, 0.6283, 0.6963, 0.6968, 0.01547, 0.6588, 0.01586, 0.6876, 0.03198, 0.6876, 0.03198, 0.6588, 0.01586, 0.635, 0.02945, 0.6588, 0.01586, 0.6243, 0.01758, 0.635, 0.02945, 0.6243, 0.01758, 0.6063, 0.03289, 0.635, 0.02945, 0.6063, 0.03289, 0.6158, 0.05706, 0.635, 0.02945, 0.6158, 0.05706, 0.6271, 0.05363, 0.635, 0.02945, 0.635, 0.02945, 0.6271, 0.05363, 0.6419, 0.05363, 0.6419, 0.05363, 0.6271, 0.05363, 0.626, 0.4978, 0.6271, 0.05363, 0.6126, 0.4978, 0.626, 0.4978, 0.626, 0.4978, 0.6126, 0.4978, 0.6384, 0.6352, 0.6126, 0.4978, 0.6345, 0.6481, 0.6384, 0.6352, 0.6345, 0.6481, 0.6576, 0.6551, 0.6384, 0.6352, 0.6576, 0.6551, 0.6864, 0.5707, 0.6384, 0.6352, 0.6384, 0.6352, 0.6864, 0.5707, 0.6802, 0.5465, 0.6864, 0.5707, 0.6938, 0.5465, 0.6802, 0.5465, 0.6802, 0.5465, 0.6938, 0.5465, 0.683, 0.5183, 0.6938, 0.5465, 0.6964, 0.5183, 0.683, 0.5183, 0.683, 0.5183, 0.6964, 0.5183, 0.683, 0.051, 0.683, 0.051, 0.6964, 0.5183, 0.6964, 0.051, 0.6964, 0.5183, 0.7368, 0.08113, 0.6964, 0.051, 0.6964, 0.051, 0.7368, 0.08113, 0.8052, 0.08113, 0.7368, 0.08113, 0.7975, 0.1127, 0.8052, 0.08113, 0.8052, 0.08113, 0.7975, 0.1127, 0.7975, 0.2959, 0.7975, 0.1127, 0.7473, 0.2959, 0.7975, 0.2959, 0.7473, 0.2959, 0.8052, 0.3294, 0.7975, 0.2959, 0.7975, 0.2959, 0.8052, 0.3294, 0.8052, 0.08113, 0.7886, 0.7412, 0.7885, 0.9963, 0.9013, 0.7412, 0.9013, 0.7412, 0.7885, 0.9963, 0.9014, 0.9963, 0.6283, 0.6963, 0.7626, 0.7142, 0.6576, 0.6551, 0.6576, 0.6551, 0.7626, 0.7142, 0.6864, 0.5707, 0.7626, 0.7142, 0.8038, 0.7179, 0.6864, 0.5707, 0.6864, 0.5707, 0.8038, 0.7179, 0.8492, 0.5707, 0.8038, 0.7179, 0.8245, 0.7158, 0.8492, 0.5707, 0.8245, 0.7158, 0.8458, 0.7135, 0.8492, 0.5707, 0.8492, 0.5707, 0.8458, 0.7135, 0.8616, 0.5448, 0.8616, 0.5448, 0.8458, 0.7135, 0.8688, 0.6862, 0.8458, 0.7135, 0.8771, 0.7065, 0.8688, 0.6862, 0.8688, 0.6862, 0.8771, 0.7065, 0.981, 0.5653, 0.8771, 0.7065, 0.9919, 0.5653, 0.981, 0.5653, 0.981, 0.5653, 0.9919, 0.5653, 0.9767, 0.05191, 0.9919, 0.5653, 0.9928, 0.05191, 0.9767, 0.05191, 0.9928, 0.05191, 0.9833, 0.02773, 0.9767, 0.05191, 0.9767, 0.05191, 0.9833, 0.02773, 0.8453, 0.02854, 0.8453, 0.02854, 0.9833, 0.02773, 0.8494, 0.01032, 0.9833, 0.02773, 0.9734, 0.01586, 0.8494, 0.01032, 0.8688, 0.6862, 0.981, 0.5653, 0.8616, 0.5448, 0.8616, 0.5448, 0.981, 0.5653, 0.8586, 0.5183, 0.8586, 0.5183, 0.981, 0.5653, 0.8667, 0.1824, 0.8667, 0.1824, 0.981, 0.5653, 0.9189, 0.1815, 0.981, 0.5653, 0.9767, 0.05191, 0.9189, 0.1815, 0.9189, 0.1815, 0.9767, 0.05191, 0.9188, 0.1028, 0.9767, 0.05191, 0.8533, 0.051, 0.9188, 0.1028, 0.9188, 0.1028, 0.8533, 0.051, 0.864, 0.1023, 0.8533, 0.051, 0.8586, 0.5183, 0.864, 0.1023, 0.864, 0.1023, 0.8586, 0.5183, 0.8667, 0.1824, 0.9767, 0.05191, 0.8453, 0.02854, 0.8533, 0.051, 0.8453, 0.02854, 0.8391, 0.051, 0.8533, 0.051, 0.8533, 0.051, 0.8391, 0.051, 0.8586, 0.5183, 0.8391, 0.051, 0.8391, 0.5183, 0.8586, 0.5183, 0.8586, 0.5183, 0.8391, 0.5183, 0.8616, 0.5448, 0.8391, 0.5183, 0.8417, 0.5465, 0.8616, 0.5448, 0.8616, 0.5448, 0.8417, 0.5465, 0.8492, 0.5707, 0.8492, 0.5707, 0.8417, 0.5465, 0.6864, 0.5707, 0.6864, 0.5707, 0.8417, 0.5465, 0.6938, 0.5465, 0.8417, 0.5465, 0.8391, 0.5183, 0.6938, 0.5465, 0.6938, 0.5465, 0.8391, 0.5183, 0.6964, 0.5183, 0.8391, 0.5183, 0.7368, 0.3294, 0.6964, 0.5183, 0.6964, 0.5183, 0.7368, 0.3294, 0.7368, 0.08113, 0.7368, 0.3294, 0.7473, 0.1127, 0.7368, 0.08113, 0.7368, 0.08113, 0.7473, 0.1127, 0.7975, 0.1127, 0.7975, 0.1127, 0.7473, 0.1127, 0.7473, 0.2959, 0.7473, 0.1127, 0.7368, 0.3294, 0.7473, 0.2959, 0.7473, 0.2959, 0.7368, 0.3294, 0.8052, 0.3294, 0.7368, 0.3294, 0.8391, 0.5183, 0.8052, 0.3294, 0.8391, 0.5183, 0.8391, 0.051, 0.8052, 0.3294, 0.8052, 0.3294, 0.8391, 0.051, 0.8052, 0.08113, 0.8052, 0.08113, 0.8391, 0.051, 0.6964, 0.051, 0.8391, 0.051, 0.8453, 0.02854, 0.6964, 0.051, 0.6964, 0.051, 0.8453, 0.02854, 0.6876, 0.03198, 0.6876, 0.03198, 0.8453, 0.02854, 0.6968, 0.01547, 0.8453, 0.02854, 0.8494, 0.01032, 0.6968, 0.01547, 0.9946, 0.7309, 0.9013, 0.7326, 0.9946, 0.7395, 0.9946, 0.7395, 0.9013, 0.7326, 0.9013, 0.7412, 0.9013, 0.7326, 0.7886, 0.7326, 0.9013, 0.7412, 0.9013, 0.7412, 0.7886, 0.7326, 0.7886, 0.7412, 0.7886, 0.7326, 0.746, 0.7326, 0.7886, 0.7412, 0.7886, 0.7412, 0.746, 0.7326, 0.746, 0.7412, 0.746, 0.7326, 0.7356, 0.7343, 0.746, 0.7412, 0.7356, 0.7343, 0.7356, 0.7429, 0.746, 0.7412, 0.7356, 0.7429, 0.7355, 0.998, 0.746, 0.7412, 0.746, 0.7412, 0.7355, 0.998, 0.7461, 0.9963, 0.6384, 0.6352, 0.6802, 0.5465, 0.626, 0.4978, 0.6802, 0.5465, 0.683, 0.5183, 0.626, 0.4978, 0.626, 0.4978, 0.683, 0.5183, 0.6419, 0.05363, 0.683, 0.5183, 0.683, 0.051, 0.6419, 0.05363, 0.6419, 0.05363, 0.683, 0.051, 0.635, 0.02945, 0.635, 0.02945, 0.683, 0.051, 0.6876, 0.03198, 0.683, 0.051, 0.6964, 0.051, 0.6876, 0.03198, 0.2894, 0.3282, 0.2645, 0.3282, 0.2985, 0.3723, 0.2645, 0.3282, 0.2554, 0.3723, 0.2985, 0.3723, 0.2985, 0.3723, 0.2554, 0.3723, 0.2932, 0.3931, 0.2932, 0.3931, 0.2554, 0.3723, 0.2608, 0.3931, 0.2608, 0.3931, 0.2554, 0.3723, 0.2438, 0.3917, 0.2438, 0.3917, 0.2554, 0.3723, 0.2417, 0.3634, 0.2554, 0.3723, 0.2645, 0.3282, 0.2417, 0.3634, 0.3409, 0.01047, 0.3409, 0.1447, 0.5287, 0.01047, 0.3409, 0.1447, 0.5287, 0.1447, 0.5287, 0.01047, 0.5287, 0.1447, 0.5429, 0.1447, 0.5287, 0.01047, 0.5287, 0.01047, 0.5429, 0.1447, 0.5429, 0.01047, 0.5429, 0.1447, 0.5606, 0.1447, 0.5429, 0.01047, 0.5429, 0.01047, 0.5606, 0.1447, 0.5606, 0.01047, 0.5606, 0.1447, 0.5768, 0.1447, 0.5606, 0.01047, 0.5606, 0.01047, 0.5768, 0.1447, 0.5768, 0.01047, 0.5768, 0.1447, 0.5928, 0.1447, 0.5768, 0.01047, 0.5768, 0.01047, 0.5928, 0.1447, 0.5928, 0.01047, 0.08995, 0.803, 0.09966, 0.7816, 0.3223, 0.7997, 0.3223, 0.7997, 0.09966, 0.7816, 0.3248, 0.7852, 0.3248, 0.7852, 0.09966, 0.7816, 0.3042, 0.7769, 0.3042, 0.7769, 0.09966, 0.7816, 0.1212, 0.7769, 0.09966, 0.7816, 0.09973, 0.6963, 0.1212, 0.7769, 0.1212, 0.7769, 0.09973, 0.6963, 0.1212, 0.7046, 0.1212, 0.7046, 0.09973, 0.6963, 0.3248, 0.6963, 0.09973, 0.6963, 0.08984, 0.6806, 0.3248, 0.6963, 0.08984, 0.6806, 0.3223, 0.6795, 0.3248, 0.6963, 0.3248, 0.6963, 0.3223, 0.6795, 0.3435, 0.6789, 0.3223, 0.6795, 0.3276, 0.6694, 0.3435, 0.6789, 0.3276, 0.6694, 0.3402, 0.6644, 0.3435, 0.6789, 0.3402, 0.6644, 0.3572, 0.6744, 0.3435, 0.6789, 0.3572, 0.6744, 0.363, 0.6894, 0.3435, 0.6789, 0.3435, 0.6789, 0.363, 0.6894, 0.3561, 0.698, 0.3561, 0.698, 0.363, 0.6894, 0.3574, 0.7852, 0.363, 0.6894, 0.362, 0.793, 0.3574, 0.7852, 0.3574, 0.7852, 0.362, 0.793, 0.3408, 0.7945, 0.362, 0.793, 0.3553, 0.8008, 0.3408, 0.7945, 0.3553, 0.8008, 0.3451, 0.8055, 0.3408, 0.7945, 0.3451, 0.8055, 0.3308, 0.8058, 0.3408, 0.7945, 0.3308, 0.8058, 0.3223, 0.7997, 0.3408, 0.7945, 0.3223, 0.7997, 0.3248, 0.7852, 0.3408, 0.7945, 0.3408, 0.7945, 0.3248, 0.7852, 0.3343, 0.7822, 0.3343, 0.7822, 0.3248, 0.7852, 0.3352, 0.6999, 0.3248, 0.7852, 0.3248, 0.6963, 0.3352, 0.6999, 0.3248, 0.6963, 0.3435, 0.6789, 0.3352, 0.6999, 0.3352, 0.6999, 0.3435, 0.6789, 0.3465, 0.7007, 0.3435, 0.6789, 0.3561, 0.698, 0.3465, 0.7007, 0.3465, 0.7007, 0.3561, 0.698, 0.3476, 0.7811, 0.3561, 0.698, 0.3574, 0.7852, 0.3476, 0.7811, 0.3574, 0.7852, 0.3408, 0.7945, 0.3476, 0.7811, 0.3408, 0.7945, 0.3343, 0.7822, 0.3476, 0.7811, 0.3476, 0.7811, 0.3343, 0.7822, 0.3465, 0.7007, 0.3343, 0.7822, 0.3352, 0.6999, 0.3465, 0.7007, 0.1212, 0.7046, 0.3248, 0.6963, 0.3042, 0.7046, 0.3248, 0.6963, 0.3248, 0.7852, 0.3042, 0.7046, 0.3042, 0.7046, 0.3248, 0.7852, 0.3042, 0.7769, 0.08995, 0.803, 0.09966, 0.7816, 0.3223, 0.7997, 0.3223, 0.7997, 0.09966, 0.7816, 0.3248, 0.7852, 0.3248, 0.7852, 0.09966, 0.7816, 0.3042, 0.7769, 0.3042, 0.7769, 0.09966, 0.7816, 0.1212, 0.7769, 0.09966, 0.7816, 0.09973, 0.6963, 0.1212, 0.7769, 0.1212, 0.7769, 0.09973, 0.6963, 0.1212, 0.7046, 0.1212, 0.7046, 0.09973, 0.6963, 0.3248, 0.6963, 0.09973, 0.6963, 0.08984, 0.6806, 0.3248, 0.6963, 0.08984, 0.6806, 0.3223, 0.6795, 0.3248, 0.6963, 0.3248, 0.6963, 0.3223, 0.6795, 0.3435, 0.6789, 0.3223, 0.6795, 0.3276, 0.6694, 0.3435, 0.6789, 0.3276, 0.6694, 0.3402, 0.6644, 0.3435, 0.6789, 0.3402, 0.6644, 0.3572, 0.6744, 0.3435, 0.6789, 0.3572, 0.6744, 0.363, 0.6894, 0.3435, 0.6789, 0.3435, 0.6789, 0.363, 0.6894, 0.3561, 0.698, 0.3561, 0.698, 0.363, 0.6894, 0.3574, 0.7852, 0.363, 0.6894, 0.362, 0.793, 0.3574, 0.7852, 0.3574, 0.7852, 0.362, 0.793, 0.3408, 0.7945, 0.362, 0.793, 0.3553, 0.8008, 0.3408, 0.7945, 0.3553, 0.8008, 0.3451, 0.8055, 0.3408, 0.7945, 0.3451, 0.8055, 0.3308, 0.8058, 0.3408, 0.7945, 0.3308, 0.8058, 0.3223, 0.7997, 0.3408, 0.7945, 0.3223, 0.7997, 0.3248, 0.7852, 0.3408, 0.7945, 0.3408, 0.7945, 0.3248, 0.7852, 0.3343, 0.7822, 0.3343, 0.7822, 0.3248, 0.7852, 0.3352, 0.6999, 0.3248, 0.7852, 0.3248, 0.6963, 0.3352, 0.6999, 0.3248, 0.6963, 0.3435, 0.6789, 0.3352, 0.6999, 0.3352, 0.6999, 0.3435, 0.6789, 0.3465, 0.7007, 0.3435, 0.6789, 0.3561, 0.698, 0.3465, 0.7007, 0.3465, 0.7007, 0.3561, 0.698, 0.3476, 0.7811, 0.3561, 0.698, 0.3574, 0.7852, 0.3476, 0.7811, 0.3574, 0.7852, 0.3408, 0.7945, 0.3476, 0.7811, 0.3408, 0.7945, 0.3343, 0.7822, 0.3476, 0.7811, 0.3476, 0.7811, 0.3343, 0.7822, 0.3465, 0.7007, 0.3343, 0.7822, 0.3352, 0.6999, 0.3465, 0.7007, 0.1212, 0.7046, 0.3248, 0.6963, 0.3042, 0.7046, 0.3248, 0.6963, 0.3248, 0.7852, 0.3042, 0.7046, 0.3042, 0.7046, 0.3248, 0.7852, 0.3042, 0.7769, 0.08995, 0.803, 0.09966, 0.7816, 0.3223, 0.7997, 0.3223, 0.7997, 0.09966, 0.7816, 0.3248, 0.7852, 0.3248, 0.7852, 0.09966, 0.7816, 0.3042, 0.7769, 0.3042, 0.7769, 0.09966, 0.7816, 0.1212, 0.7769, 0.09966, 0.7816, 0.09973, 0.6963, 0.1212, 0.7769, 0.1212, 0.7769, 0.09973, 0.6963, 0.1212, 0.7046, 0.1212, 0.7046, 0.09973, 0.6963, 0.3248, 0.6963, 0.09973, 0.6963, 0.08984, 0.6806, 0.3248, 0.6963, 0.08984, 0.6806, 0.3223, 0.6795, 0.3248, 0.6963, 0.3248, 0.6963, 0.3223, 0.6795, 0.3435, 0.6789, 0.3223, 0.6795, 0.3276, 0.6694, 0.3435, 0.6789, 0.3276, 0.6694, 0.3402, 0.6644, 0.3435, 0.6789, 0.3402, 0.6644, 0.3572, 0.6744, 0.3435, 0.6789, 0.3572, 0.6744, 0.363, 0.6894, 0.3435, 0.6789, 0.3435, 0.6789, 0.363, 0.6894, 0.3561, 0.698, 0.3561, 0.698, 0.363, 0.6894, 0.3574, 0.7852, 0.363, 0.6894, 0.362, 0.793, 0.3574, 0.7852, 0.3574, 0.7852, 0.362, 0.793, 0.3408, 0.7945, 0.362, 0.793, 0.3553, 0.8008, 0.3408, 0.7945, 0.3553, 0.8008, 0.3451, 0.8055, 0.3408, 0.7945, 0.3451, 0.8055, 0.3308, 0.8058, 0.3408, 0.7945, 0.3308, 0.8058, 0.3223, 0.7997, 0.3408, 0.7945, 0.3223, 0.7997, 0.3248, 0.7852, 0.3408, 0.7945, 0.3408, 0.7945, 0.3248, 0.7852, 0.3343, 0.7822, 0.3343, 0.7822, 0.3248, 0.7852, 0.3352, 0.6999, 0.3248, 0.7852, 0.3248, 0.6963, 0.3352, 0.6999, 0.3248, 0.6963, 0.3435, 0.6789, 0.3352, 0.6999, 0.3352, 0.6999, 0.3435, 0.6789, 0.3465, 0.7007, 0.3435, 0.6789, 0.3561, 0.698, 0.3465, 0.7007, 0.3465, 0.7007, 0.3561, 0.698, 0.3476, 0.7811, 0.3561, 0.698, 0.3574, 0.7852, 0.3476, 0.7811, 0.3574, 0.7852, 0.3408, 0.7945, 0.3476, 0.7811, 0.3408, 0.7945, 0.3343, 0.7822, 0.3476, 0.7811, 0.3476, 0.7811, 0.3343, 0.7822, 0.3465, 0.7007, 0.3343, 0.7822, 0.3352, 0.6999, 0.3465, 0.7007, 0.1212, 0.7046, 0.3248, 0.6963, 0.3042, 0.7046, 0.3248, 0.6963, 0.3248, 0.7852, 0.3042, 0.7046, 0.3042, 0.7046, 0.3248, 0.7852, 0.3042, 0.7769, 0.08995, 0.803, 0.09966, 0.7816, 0.3223, 0.7997, 0.3223, 0.7997, 0.09966, 0.7816, 0.3248, 0.7852, 0.3248, 0.7852, 0.09966, 0.7816, 0.3042, 0.7769, 0.3042, 0.7769, 0.09966, 0.7816, 0.1212, 0.7769, 0.09966, 0.7816, 0.09973, 0.6963, 0.1212, 0.7769, 0.1212, 0.7769, 0.09973, 0.6963, 0.1212, 0.7046, 0.1212, 0.7046, 0.09973, 0.6963, 0.3248, 0.6963, 0.09973, 0.6963, 0.08984, 0.6806, 0.3248, 0.6963, 0.08984, 0.6806, 0.3223, 0.6795, 0.3248, 0.6963, 0.3248, 0.6963, 0.3223, 0.6795, 0.3435, 0.6789, 0.3223, 0.6795, 0.3276, 0.6694, 0.3435, 0.6789, 0.3276, 0.6694, 0.3402, 0.6644, 0.3435, 0.6789, 0.3402, 0.6644, 0.3572, 0.6744, 0.3435, 0.6789, 0.3572, 0.6744, 0.363, 0.6894, 0.3435, 0.6789, 0.3435, 0.6789, 0.363, 0.6894, 0.3561, 0.698, 0.3561, 0.698, 0.363, 0.6894, 0.3574, 0.7852, 0.363, 0.6894, 0.362, 0.793, 0.3574, 0.7852, 0.3574, 0.7852, 0.362, 0.793, 0.3408, 0.7945, 0.362, 0.793, 0.3553, 0.8008, 0.3408, 0.7945, 0.3553, 0.8008, 0.3451, 0.8055, 0.3408, 0.7945, 0.3451, 0.8055, 0.3308, 0.8058, 0.3408, 0.7945, 0.3308, 0.8058, 0.3223, 0.7997, 0.3408, 0.7945, 0.3223, 0.7997, 0.3248, 0.7852, 0.3408, 0.7945, 0.3408, 0.7945, 0.3248, 0.7852, 0.3343, 0.7822, 0.3343, 0.7822, 0.3248, 0.7852, 0.3352, 0.6999, 0.3248, 0.7852, 0.3248, 0.6963, 0.3352, 0.6999, 0.3248, 0.6963, 0.3435, 0.6789, 0.3352, 0.6999, 0.3352, 0.6999, 0.3435, 0.6789, 0.3465, 0.7007, 0.3435, 0.6789, 0.3561, 0.698, 0.3465, 0.7007, 0.3465, 0.7007, 0.3561, 0.698, 0.3476, 0.7811, 0.3561, 0.698, 0.3574, 0.7852, 0.3476, 0.7811, 0.3574, 0.7852, 0.3408, 0.7945, 0.3476, 0.7811, 0.3408, 0.7945, 0.3343, 0.7822, 0.3476, 0.7811, 0.3476, 0.7811, 0.3343, 0.7822, 0.3465, 0.7007, 0.3343, 0.7822, 0.3352, 0.6999, 0.3465, 0.7007, 0.1212, 0.7046, 0.3248, 0.6963, 0.3042, 0.7046, 0.3248, 0.6963, 0.3248, 0.7852, 0.3042, 0.7046, 0.3042, 0.7046, 0.3248, 0.7852, 0.3042, 0.7769, 0.4154, 0.9883, 0.306, 0.9883, 0.3816, 0.9883, 0.3816, 0.9883, 0.306, 0.9883, 0.306, 0.9883, 0.306, 0.9883, 0.1234, 0.9883, 0.306, 0.9883, 0.306, 0.9883, 0.1234, 0.9883, 0.1234, 0.9883, 0.1234, 0.9883, 0.01254, 0.9883, 0.1234, 0.9883, 0.1234, 0.9883, 0.01254, 0.9883, 0.04927, 0.9883, 0.01254, 0.9883, 0.03853, 0.9816, 0.04927, 0.9883, 0.04927, 0.9883, 0.03853, 0.9816, 0.03853, 0.8389, 0.03853, 0.9816, 0.02431, 0.8389, 0.03853, 0.8389, 0.02431, 0.8389, 0.04927, 0.8322, 0.03853, 0.8389, 0.03853, 0.8389, 0.04927, 0.8322, 0.04927, 0.9883, 0.04927, 0.9883, 0.04927, 0.8322, 0.1234, 0.9883, 0.04927, 0.8322, 0.1234, 0.8322, 0.1234, 0.9883, 0.1234, 0.8322, 0.1646, 0.9531, 0.1234, 0.9883, 0.1646, 0.9531, 0.2649, 0.9531, 0.1234, 0.9883, 0.1234, 0.9883, 0.2649, 0.9531, 0.306, 0.9883, 0.2649, 0.9531, 0.2649, 0.8673, 0.306, 0.9883, 0.306, 0.9883, 0.2649, 0.8673, 0.306, 0.8322, 0.2649, 0.8673, 0.1646, 0.8673, 0.306, 0.8322, 0.306, 0.8322, 0.1646, 0.8673, 0.1234, 0.8322, 0.1646, 0.8673, 0.1646, 0.9531, 0.1234, 0.8322, 0.306, 0.9883, 0.306, 0.8322, 0.3816, 0.9883, 0.306, 0.8322, 0.3816, 0.8322, 0.3816, 0.9883, 0.3816, 0.9883, 0.3816, 0.8322, 0.3898, 0.98, 0.3816, 0.8322, 0.3898, 0.8405, 0.3898, 0.98, 0.3898, 0.8405, 0.4061, 0.98, 0.3898, 0.98, 0.3898, 0.98, 0.4061, 0.98, 0.3816, 0.9883, 0.3816, 0.9883, 0.4061, 0.98, 0.4154, 0.9883, 0.4061, 0.98, 0.4061, 0.8405, 0.4154, 0.9883, 0.4154, 0.9883, 0.4061, 0.8405, 0.4166, 0.8322, 0.4166, 0.8322, 0.4061, 0.8405, 0.3898, 0.8405, 0.4061, 0.8405, 0.4061, 0.98, 0.3898, 0.8405, 0.3898, 0.8405, 0.3816, 0.8322, 0.4166, 0.8322, 0.3816, 0.8322, 0.306, 0.8322, 0.4166, 0.8322, 0.4166, 0.8322, 0.306, 0.8322, 0.306, 0.8322, 0.306, 0.8322, 0.1234, 0.8322, 0.306, 0.8322, 0.306, 0.8322, 0.1234, 0.8322, 0.1234, 0.8322, 0.1234, 0.8322, 0.04927, 0.8322, 0.1234, 0.8322, 0.1234, 0.8322, 0.04927, 0.8322, 0.01254, 0.8322, 0.04927, 0.8322, 0.02431, 0.8389, 0.01254, 0.8322, 0.01254, 0.8322, 0.02431, 0.8389, 0.02431, 0.9816, 0.02431, 0.8389, 0.03853, 0.9816, 0.02431, 0.9816, 0.03853, 0.9816, 0.01254, 0.9883, 0.02431, 0.9816, 0.02431, 0.9816, 0.01254, 0.9883, 0.01254, 0.8322])
me_mesh_0008_rip_mesh0000.materials.append(mat_mat0)
me_mesh_0008_rip_mesh0000.update()
me_mesh_0008_rip_mesh0000.normals_split_custom_set([tuple(v) for v in zip(*[iter([-0.7384, 0.6303, -0.2397, 0.4507, -0.815, -0.3642, -0.7608, 0.6445, 0.07585, -0.7608, 0.6445, 0.07585, 0.4507, -0.815, -0.3642, 0.4508, -0.5971, 0.6635, 0.6431, 0.3226, 0.6945, -0.7329, -0.6782, 0.054, 0.8591, 0.2398, -0.4523, 0.8591, 0.2398, -0.4523, -0.7329, -0.6782, 0.054, -0.7117, -0.6531, -0.2586, 0.4395, 0.06991, 0.8955, 0.887, 0.08607, 0.4537, 0.8836, 0.1058, -0.4562, 0.8836, 0.1058, -0.4562, 0.887, 0.08607, 0.4537, 0.4318, 0.1312, -0.8924, -0.8489, -0.1673, -0.5013, 0.44, -0.1618, -0.8833, -0.4201, 0.01723, -0.9073, -0.4201, 0.01723, -0.9073, 0.44, -0.1618, -0.8833, 0.8787, 0.002114, -0.4774, 0.44, -0.1618, -0.8833, 0.8467, -0.1939, 0.4955, 0.8787, 0.002114, -0.4774, 0.8787, 0.002114, -0.4774, 0.8467, -0.1939, 0.4955, 0.4201, -0.01737, 0.9073, 0.8467, -0.1939, 0.4955, -0.4421, -0.1846, 0.8778, 0.4201, -0.01737, 0.9073, 0.4201, -0.01737, 0.9073, -0.4421, -0.1846, 0.8778, -0.8787, -0.002059, 0.4774, -0.4421, -0.1846, 0.8778, -0.8489, -0.1672, -0.5013, -0.8787, -0.002059, 0.4774, -0.8787, -0.002059, 0.4774, -0.8489, -0.1672, -0.5013, -0.4201, 0.01741, -0.9073, -0.4375, 0.1059, -0.8929, -0.8818, 0.1425, -0.4497, -0.8816, 0.09799, 0.4618, -0.8816, 0.09799, 0.4618, -0.8818, 0.1425, -0.4497, -0.4326, 0.06394, 0.8993, 0.7265, -0.6863, -0.03298, 0.7181, -0.6958, -0.01418, 0.7186, -0.6954, -0.009941, 0.7186, -0.6954, -0.009941, 0.7181, -0.6958, -0.01418, 0.7284, -0.6842, -0.03612, 0.7676, 0.6405, 0.02201, 0.7628, 0.6465, 0.01293, 0.7636, 0.6457, 0.006085, 0.7636, 0.6457, 0.006085, 0.7628, 0.6465, 0.01293, 0.7707, 0.6366, 0.0274, 1.0, 0.0005516, -0.001852, 0.9999, -0.003458, 0.00953, 1.0, -0.006059, -0.004259, 1.0, -0.006059, -0.004259, 0.9999, -0.003458, 0.00953, 1.0, -0.008084, -0.0002981, 0.7931, 0.4411, -0.4201, 0.3515, -0.0654, -0.9339, -0.2238, 0.7567, -0.6143, -0.2238, 0.7567, -0.6143, 0.3515, -0.0654, -0.9339, -0.7567, 0.001806, -0.6538, -0.7433, -0.6175, -0.2573, 0.8871, 0.2434, -0.3921, -0.7654, -0.6413, 0.0545, -0.7654, -0.6413, 0.0545, 0.8871, 0.2434, -0.3921, 0.6706, 0.3084, 0.6747, -0.8154, 0.5251, -0.2438, 0.4769, -0.7758, -0.4132, -0.8407, 0.5363, 0.07495, -0.8407, 0.5363, 0.07495, 0.4769, -0.7758, -0.4132, 0.4968, -0.5562, 0.6662, 0.8072, -0.5902, -0.002874, 0.8104, -0.5856, -0.01651, 0.8118, -0.5839, -0.004279, 0.8118, -0.5839, -0.004279, 0.8104, -0.5856, -0.01651, 0.8127, -0.5825, -0.01225, 0.8016, 0.5977, 0.009629, 0.8013, 0.5983, 0.007884, 0.8011, 0.5985, 0.00938, 0.8011, 0.5985, 0.00938, 0.8013, 0.5983, 0.007884, 0.801, 0.5987, 0.008471, 0.5673, 0.768, -0.2971, 0.2996, 0.9232, -0.2408, 0.5801, 0.8084, 0.0996, 0.5801, 0.8084, 0.0996, 0.2996, 0.9232, -0.2408, 0.135, 0.9741, 0.1815, 0.2996, 0.9232, -0.2408, -0.1243, 0.9809, -0.1494, 0.135, 0.9741, 0.1815, 0.135, 0.9741, 0.1815, -0.1243, 0.9809, -0.1494, -0.2899, 0.9184, 0.2693, -0.1243, 0.9809, -0.1494, -0.5858, 0.807, -0.07499, -0.2899, 0.9184, 0.2693, -0.2899, 0.9184, 0.2693, -0.5858, 0.807, -0.07499, -0.57, 0.7565, 0.3206, -0.2809, 0.3538, 0.8921, -0.06914, 0.03144, 0.9971, 0.07967, 0.4717, 0.8781, 0.07967, 0.4717, 0.8781, -0.06914, 0.03144, 0.9971, 0.2768, 0.1292, 0.9522, -0.8284, 0.03865, 0.5589, -0.6719, -0.7393, -0.04475, -0.7086, 0.6419, -0.293, -0.7086, 0.6419, -0.293, -0.6719, -0.7393, -0.04475, -0.614, -0.7703, -0.172, -0.6719, -0.7393, -0.04475, 0.6071, -0.7848, 0.1248, -0.614, -0.7703, -0.172, -0.614, -0.7703, -0.172, 0.6071, -0.7848, 0.1248, 0.6163, -0.7809, -0.102, 0.6071, -0.7848, 0.1248, 0.6001, -0.06216, 0.7975, 0.6163, -0.7809, -0.102, 0.6163, -0.7809, -0.102, 0.6001, -0.06216, 0.7975, 0.7326, 0.672, -0.108, 0.6001, -0.06216, 0.7975, -0.8284, 0.03866, 0.5588, 0.7326, 0.672, -0.108, -0.8284, 0.03866, 0.5588, -0.7086, 0.6419, -0.293, 0.7326, 0.672, -0.108, 0.7326, 0.672, -0.108, -0.7086, 0.6419, -0.293, 0.8567, 0.4869, -0.1702, -0.7086, 0.6419, -0.293, -0.4253, 0.8729, -0.2392, 0.8567, 0.4869, -0.1702, 0.8567, 0.4869, -0.1702, -0.4253, 0.8729, -0.2392, 0.4219, 0.8985, -0.1217, -0.4253, 0.8729, -0.2392, -0.8542, 0.5183, -0.04009, 0.4219, 0.8985, -0.1217, 0.4219, 0.8985, -0.1217, -0.8542, 0.5183, -0.04009, 0.07968, 0.4717, 0.8781, -0.8542, 0.5183, -0.04009, -0.2809, 0.3538, 0.8921, 0.07968, 0.4717, 0.8781, -0.8284, 0.03858, 0.5589, -0.4549, -0.5275, -0.7175, -0.6719, -0.7393, -0.04472, -0.4549, -0.5275, -0.7175, 0.4782, -0.6492, -0.5915, -0.6719, -0.7393, -0.04472, -0.6719, -0.7393, -0.04472, 0.4782, -0.6492, -0.5915, 0.6071, -0.7848, 0.1248, 0.4782, -0.6492, -0.5915, 0.6001, -0.06211, 0.7975, 0.6071, -0.7848, 0.1248, -0.2239, 0.7567, -0.6142, -0.7567, 0.001752, -0.6538, -0.8785, 0.4559, 0.1429, -0.7567, 0.001752, -0.6538, -0.701, -0.4933, -0.515, -0.8785, 0.4559, 0.1429, -0.8785, 0.4559, 0.1429, -0.701, -0.4933, -0.515, -0.4656, 0.4186, -0.7797, -0.701, -0.4933, -0.515, -0.5123, -0.3067, -0.8022, -0.4656, 0.4186, -0.7797, -0.4656, 0.4186, -0.7797, -0.5123, -0.3067, -0.8022, -0.4516, 0.2591, -0.8538, -0.4516, 0.2591, -0.8538, -0.5123, -0.3067, -0.8022, -0.295, -0.1922, -0.936, -0.5123, -0.3067, -0.8022, 0.5405, -0.3524, -0.7639, -0.295, -0.1922, -0.936, -0.295, -0.1922, -0.936, 0.5405, -0.3524, -0.7639, 0.5047, -0.1025, -0.8572, 0.5405, -0.3524, -0.7639, 0.6646, 0.4972, -0.5577, 0.5047, -0.1025, -0.8572, 0.5047, -0.1025, -0.8572, 0.6646, 0.4972, -0.5577, 0.2554, 0.389, -0.8851, 0.6646, 0.4972, -0.5577, -0.4656, 0.4186, -0.7797, 0.2554, 0.389, -0.8851, 0.2554, 0.389, -0.8851, -0.4656, 0.4186, -0.7797, -0.4516, 0.2591, -0.8538, -0.7086, 0.6419, -0.293, -0.614, -0.7703, -0.172, -0.4253, 0.8729, -0.2392, -0.4253, 0.8729, -0.2392, -0.614, -0.7703, -0.172, -0.852, -0.5219, 0.04102, -0.614, -0.7703, -0.172, 0.6163, -0.7809, -0.102, -0.852, -0.5219, 0.04102, -0.852, -0.5219, 0.04102, 0.6163, -0.7809, -0.102, 0.4214, -0.8992, 0.1174, 0.6163, -0.7809, -0.102, 0.7326, 0.672, -0.108, 0.4214, -0.8992, 0.1174, 0.7326, 0.672, -0.108, 0.8567, 0.4869, -0.1702, 0.4214, -0.8992, 0.1174, 0.4214, -0.8992, 0.1174, 0.8567, 0.4869, -0.1702, 0.8571, -0.4858, 0.1713, 0.8567, 0.4869, -0.1702, 0.4219, 0.8985, -0.1217, 0.8571, -0.4858, 0.1713, 0.8571, -0.4858, 0.1713, 0.4219, 0.8985, -0.1217, 0.2768, 0.1292, 0.9522, 0.4219, 0.8985, -0.1217, 0.07968, 0.4717, 0.8781, 0.2768, 0.1292, 0.9522, 0.2768, 0.1292, 0.9522, -0.06915, 0.03146, 0.9971, 0.8571, -0.4858, 0.1713, -0.06915, 0.03146, 0.9971, -0.424, -0.872, 0.2447, 0.8571, -0.4858, 0.1713, 0.8571, -0.4858, 0.1713, -0.424, -0.872, 0.2447, 0.4214, -0.8992, 0.1174, 0.4214, -0.8992, 0.1174, -0.424, -0.872, 0.2447, -0.852, -0.5219, 0.04102, -0.424, -0.872, 0.2447, -0.8542, 0.5183, -0.04004, -0.852, -0.5219, 0.04102, -0.852, -0.5219, 0.04102, -0.8542, 0.5183, -0.04004, -0.4253, 0.8729, -0.2392, -0.4878, 0.8658, -0.1111, -0.9337, 0.3379, -0.1187, -0.6836, 0.7167, 0.1381, -0.6836, 0.7167, 0.1381, -0.9337, 0.3379, -0.1187, -0.9869, 0.09915, 0.1274, -0.9337, 0.3379, -0.1187, -0.9318, -0.3396, -0.1279, -0.9869, 0.09915, 0.1274, -0.9869, 0.09915, 0.1274, -0.9318, -0.3396, -0.1279, -0.8252, -0.5529, 0.1153, -0.9318, -0.3396, -0.1279, -0.5059, -0.8517, -0.1365, -0.8252, -0.5529, 0.1153, -0.8252, -0.5529, 0.1153, -0.5059, -0.8517, -0.1365, -0.2899, -0.9509, 0.1089, -0.5059, -0.8517, -0.1365, -0.7742, -0.6277, -0.08058, -0.2899, -0.9509, 0.1089, -0.2899, -0.9509, 0.1089, -0.7742, -0.6277, -0.08058, -0.7497, -0.6134, 0.2486, -0.7497, -0.6134, 0.2486, -0.7742, -0.6277, -0.08058, -0.7654, -0.6413, 0.05447, -0.7742, -0.6277, -0.08058, -0.7433, -0.6175, -0.2572, -0.7654, -0.6413, 0.05447, -0.7117, -0.6531, -0.2586, -0.733, -0.6781, 0.05403, -0.7436, -0.6637, -0.08101, -0.733, -0.6781, 0.05403, -0.7199, -0.6481, 0.2486, -0.7436, -0.6637, -0.08101, -0.7199, -0.6481, 0.2486, -0.3055, -0.9459, 0.1096, -0.7436, -0.6637, -0.08101, -0.7436, -0.6637, -0.08101, -0.3055, -0.9459, 0.1096, -0.5226, -0.8414, -0.1374, -0.3055, -0.9459, 0.1096, -0.8408, -0.5286, 0.1169, -0.5226, -0.8414, -0.1374, -0.5226, -0.8414, -0.1374, -0.8408, -0.5286, 0.1169, -0.9426, -0.3083, -0.1283, -0.8408, -0.5286, 0.1169, -0.9826, 0.135, 0.1278, -0.9426, -0.3083, -0.1283, -0.9426, -0.3083, -0.1283, -0.9826, 0.135, 0.1278, -0.9216, 0.37, -0.1174, -0.9826, 0.135, 0.1278, -0.6645, 0.7346, 0.1371, -0.9216, 0.37, -0.1174, -0.9216, 0.37, -0.1174, -0.6645, 0.7346, 0.1371, -0.4694, 0.8761, -0.1098, 0.6987, 0.7063, -0.1139, 0.08245, 0.9907, -0.1086, 0.5103, 0.8489, 0.1375, 0.5103, 0.8489, 0.1375, 0.08245, 0.9907, -0.1086, -0.1561, 0.9777, 0.1404, 0.08245, 0.9907, -0.1086, -0.5725, 0.8124, -0.1107, -0.1561, 0.9777, 0.1404, -0.1561, 0.9777, 0.1404, -0.5725, 0.8124, -0.1107, -0.7494, 0.6481, 0.1358, -0.5725, 0.8124, -0.1107, -0.9596, 0.255, -0.1192, -0.7494, 0.6481, 0.1358, -0.7494, 0.6481, 0.1358, -0.9596, 0.255, -0.1192, -0.992, 0.0142, 0.1258, -0.9596, 0.255, -0.1192, -0.7538, 0.6544, -0.05987, -0.992, 0.0142, 0.1258, -0.992, 0.0142, 0.1258, -0.7538, 0.6544, -0.05987, -0.7295, 0.6283, 0.2703, -0.7295, 0.6283, 0.2703, -0.7538, 0.6544, -0.05987, -0.7608, 0.6446, 0.0759, -0.7538, 0.6544, -0.05987, -0.7384, 0.6303, -0.2397, -0.7608, 0.6446, 0.0759, -0.7567, 0.001752, -0.6538, 0.3515, -0.0654, -0.9339, -0.701, -0.4933, -0.515, 0.3515, -0.0654, -0.9339, 0.7419, -0.4613, -0.4867, -0.701, -0.4933, -0.515, -0.701, -0.4933, -0.515, 0.7419, -0.4613, -0.4867, -0.5123, -0.3067, -0.8022, -0.5123, -0.3067, -0.8022, 0.7419, -0.4613, -0.4867, 0.5405, -0.3524, -0.7639, 0.7419, -0.4613, -0.4867, 0.8408, 0.5376, 0.064, 0.5405, -0.3524, -0.7639, 0.5405, -0.3524, -0.7639, 0.8408, 0.5376, 0.064, 0.6646, 0.4972, -0.5577, 0.8408, 0.5376, 0.064, -0.8785, 0.4559, 0.1429, 0.6646, 0.4972, -0.5577, 0.6646, 0.4972, -0.5577, -0.8785, 0.4559, 0.1429, -0.4656, 0.4186, -0.7797, -0.8785, 0.4559, 0.1429, 0.8408, 0.5376, 0.064, -0.2238, 0.7567, -0.6143, -0.2238, 0.7567, -0.6143, 0.8408, 0.5376, 0.064, 0.7931, 0.4411, -0.4201, 0.8408, 0.5376, 0.064, 0.7419, -0.4613, -0.4867, 0.7931, 0.4411, -0.4201, 0.7931, 0.4411, -0.4201, 0.7419, -0.4613, -0.4867, 0.3515, -0.0654, -0.9339, -0.4549, -0.5275, -0.7175, 0.6042, -0.4558, -0.6536, 0.4783, -0.6491, -0.5915, 0.4783, -0.6491, -0.5915, 0.6042, -0.4558, -0.6536, 0.6001, -0.06211, 0.7975, 0.6001, -0.06211, 0.7975, 0.6042, -0.4558, -0.6536, 0.2554, -0.6675, 0.6995, 0.6042, -0.4558, -0.6536, 0.6909, -0.05997, -0.7205, 0.2554, -0.6675, 0.6995, 0.2554, -0.6675, 0.6995, 0.6909, -0.05997, -0.7205, 0.04559, -0.9712, 0.2337, 0.6909, -0.05997, -0.7205, 0.1626, -0.9842, -0.07027, 0.04559, -0.9712, 0.2337, -0.5942, -0.7783, -0.2028, 0.1626, -0.9842, -0.07032, -0.4388, 0.03844, -0.8978, 0.1626, -0.9842, -0.07032, 0.6909, -0.06002, -0.7205, -0.4388, 0.03844, -0.8978, -0.4388, 0.03844, -0.8978, 0.6909, -0.06002, -0.7205, -0.3418, -0.3243, -0.882, 0.6909, -0.06002, -0.7205, 0.6043, -0.4558, -0.6536, -0.3418, -0.3243, -0.882, 0.6043, -0.4558, -0.6536, -0.4549, -0.5274, -0.7175, -0.3418, -0.3243, -0.882, -0.4549, -0.5274, -0.7175, -0.8283, 0.03862, 0.5589, -0.3418, -0.3243, -0.882, -0.3418, -0.3243, -0.882, -0.8283, 0.03862, 0.5589, -0.4388, 0.03844, -0.8978, -0.8542, 0.5183, -0.04004, -0.424, -0.872, 0.2447, -0.2809, 0.3538, 0.8921, -0.2809, 0.3538, 0.8921, -0.424, -0.872, 0.2447, -0.06915, 0.03146, 0.9971, 0.5047, -0.1025, -0.8572, 0.08674, -0.2556, -0.9629, -0.295, -0.1922, -0.936, -0.295, -0.1922, -0.936, 0.08674, -0.2556, -0.9629, -0.09383, -0.4229, -0.9013, 0.08674, -0.2556, -0.9629, 0.3524, -0.9223, -0.1589, -0.09383, -0.4229, -0.9013, -0.09383, -0.4229, -0.9013, 0.3524, -0.9223, -0.1589, -0.1782, -0.9832, 0.03968, -0.1782, -0.9832, 0.03968, 0.3524, -0.9223, -0.1589, -0.5942, -0.7783, -0.2029, 0.3524, -0.9223, -0.1589, 0.1626, -0.9842, -0.07025, -0.5942, -0.7783, -0.2029, -0.4325, 0.06395, 0.8994, -0.8818, 0.1425, -0.4496, -0.2207, 0.9411, 0.2561, -0.2207, 0.9411, 0.2561, -0.8818, 0.1425, -0.4496, -0.2422, 0.9319, -0.2701, -0.8818, 0.1425, -0.4496, 0.4318, 0.1312, -0.8924, -0.2422, 0.9319, -0.2701, 0.4318, 0.1312, -0.8924, 0.1976, 0.9604, -0.1964, -0.2422, 0.9319, -0.2701, 0.1976, 0.9604, -0.1964, 0.2554, 0.389, -0.8851, -0.2422, 0.9319, -0.2701, 0.2554, 0.389, -0.8851, -0.4516, 0.2591, -0.8538, -0.2422, 0.9319, -0.2701, -0.2422, 0.9319, -0.2701, -0.4516, 0.2591, -0.8538, -0.9987, 0.03335, -0.03781, -0.9987, 0.03335, -0.03781, -0.4516, 0.2591, -0.8538, -0.9889, -0.08693, -0.1208, -0.4516, 0.2591, -0.8538, -0.295, -0.1922, -0.936, -0.9889, -0.08693, -0.1208, -0.9889, -0.08693, -0.1208, -0.295, -0.1922, -0.936, -0.7538, -0.6501, -0.09595, -0.295, -0.1922, -0.936, -0.09383, -0.4229, -0.9013, -0.7538, -0.6501, -0.09595, -0.09383, -0.4229, -0.9013, -0.1782, -0.9832, 0.03968, -0.7538, -0.6501, -0.09595, -0.1782, -0.9832, 0.03968, -0.1157, -0.9578, 0.263, -0.7538, -0.6501, -0.09595, -0.7538, -0.6501, -0.09595, -0.1157, -0.9578, 0.263, -0.8471, -0.5311, -0.01673, -0.1157, -0.9578, 0.263, -0.06693, -0.4801, 0.8747, -0.8471, -0.5311, -0.01673, -0.8471, -0.5311, -0.01673, -0.06693, -0.4801, 0.8747, -0.9991, 0.004084, 0.04244, -0.06693, -0.4801, 0.8747, -0.1439, -0.03416, 0.989, -0.9991, 0.004084, 0.04244, -0.9991, 0.004084, 0.04244, -0.1439, -0.03416, 0.989, -0.987, 0.08181, 0.1383, -0.987, 0.08181, 0.1383, -0.1439, -0.03416, 0.989, -0.1361, 0.07788, 0.9876, -0.1439, -0.03416, 0.989, 0.05765, -0.06662, 0.9961, -0.1361, 0.07788, 0.9876, -0.1361, 0.07788, 0.9876, 0.05765, -0.06662, 0.9961, -0.2032, -0.06837, 0.9767, 0.05765, -0.06662, 0.9961, -0.09279, -0.1125, 0.9893, -0.2032, -0.06837, 0.9767, -0.2032, -0.06837, 0.9767, -0.09279, -0.1125, 0.9893, -0.2854, 0.04315, 0.9574, -0.09279, -0.1125, 0.9893, 0.08436, 0.06953, 0.994, -0.2854, 0.04315, 0.9574, 0.08436, 0.06953, 0.994, -0.04853, 0.02839, 0.9984, -0.2854, 0.04315, 0.9574, -0.2854, 0.04315, 0.9574, -0.04853, 0.02839, 0.9984, -0.2032, -0.06837, 0.9767, -0.8816, 0.098, 0.4618, -0.4325, 0.06395, 0.8993, 0.4395, 0.06992, 0.8955, 0.4395, 0.06992, 0.8955, -0.4325, 0.06395, 0.8993, 0.887, 0.08606, 0.4537, -0.5942, -0.7783, -0.2029, -0.0686, -0.949, 0.3078, -0.1782, -0.9832, 0.03968, -0.1782, -0.9832, 0.03968, -0.0686, -0.949, 0.3078, -0.1157, -0.9578, 0.263, -0.0686, -0.949, 0.3078, 0.04565, -0.9712, 0.2337, -0.1157, -0.9578, 0.263, -0.1157, -0.9578, 0.263, 0.04565, -0.9712, 0.2337, 0.07143, -0.9666, 0.2463, 0.04565, -0.9712, 0.2337, 0.1626, -0.9842, -0.07026, 0.07143, -0.9666, 0.2463, 0.1626, -0.9842, -0.07026, 0.3524, -0.9223, -0.1589, 0.07143, -0.9666, 0.2463, 0.07143, -0.9666, 0.2463, 0.3524, -0.9223, -0.1589, 0.8236, -0.5672, -0.0048, 0.8236, -0.5672, -0.0048, 0.3524, -0.9223, -0.1589, 0.7684, -0.6355, -0.07583, 0.3524, -0.9223, -0.1589, 0.08675, -0.2556, -0.9629, 0.7684, -0.6355, -0.07583, 0.7684, -0.6355, -0.07583, 0.08675, -0.2556, -0.9629, 0.9939, -0.08962, -0.06365, 0.08675, -0.2556, -0.9629, 0.5047, -0.1025, -0.8572, 0.9939, -0.08962, -0.06365, 0.9939, -0.08962, -0.06365, 0.5047, -0.1025, -0.8572, 0.9767, 0.1179, -0.1794, 0.5047, -0.1025, -0.8572, 0.2554, 0.389, -0.8851, 0.9767, 0.1179, -0.1794, 0.2554, 0.389, -0.8851, 0.1976, 0.9604, -0.1964, 0.9767, 0.1179, -0.1794, 0.9767, 0.1179, -0.1794, 0.1976, 0.9604, -0.1964, 0.3429, 0.8531, 0.3933, 0.3429, 0.8531, 0.3933, 0.1976, 0.9604, -0.1964, 0.887, 0.08604, 0.4536, 0.1976, 0.9604, -0.1964, 0.4317, 0.1312, -0.8924, 0.887, 0.08604, 0.4536, 0.7684, -0.6355, -0.07583, 0.9939, -0.08962, -0.06365, 0.8236, -0.5672, -0.0048, 0.8236, -0.5672, -0.0048, 0.9939, -0.08962, -0.06365, 0.9893, -0.01144, 0.1454, 0.9893, -0.01144, 0.1454, 0.9939, -0.08962, -0.06365, 1.0, -0.008087, -0.0002755, 1.0, -0.008087, -0.0002755, 0.9939, -0.08962, -0.06365, 1.0, -0.006031, -0.004289, 0.9939, -0.08962, -0.06365, 0.9767, 0.1179, -0.1794, 1.0, -0.006031, -0.004289, 1.0, -0.006031, -0.004289, 0.9767, 0.1179, -0.1794, 1.0, 0.0005872, -0.001875, 0.9767, 0.1179, -0.1794, 0.9665, 0.119, 0.2272, 1.0, 0.0005872, -0.001875, 1.0, 0.0005872, -0.001875, 0.9665, 0.119, 0.2272, 0.9999, -0.003433, 0.009557, 0.9665, 0.119, 0.2272, 0.9893, -0.01144, 0.1454, 0.9999, -0.003433, 0.009557, 0.9999, -0.003433, 0.009557, 0.9893, -0.01144, 0.1454, 1.0, -0.008087, -0.0002755, 0.9767, 0.1179, -0.1794, 0.3429, 0.8531, 0.3933, 0.9665, 0.119, 0.2272, 0.3429, 0.8531, 0.3933, 0.2369, 0.02531, 0.9712, 0.9665, 0.119, 0.2272, 0.9665, 0.119, 0.2272, 0.2369, 0.02531, 0.9712, 0.9893, -0.01144, 0.1454, 0.2369, 0.02531, 0.9712, 0.08684, -0.05793, 0.9945, 0.9893, -0.01144, 0.1454, 0.9893, -0.01144, 0.1454, 0.08684, -0.05793, 0.9945, 0.8236, -0.5672, -0.0048, 0.08684, -0.05793, 0.9945, 0.03852, -0.6107, 0.791, 0.8236, -0.5672, -0.0048, 0.8236, -0.5672, -0.0048, 0.03852, -0.6107, 0.791, 0.07143, -0.9666, 0.2463, 0.07143, -0.9666, 0.2463, 0.03852, -0.6107, 0.791, -0.1157, -0.9578, 0.263, -0.1157, -0.9578, 0.263, 0.03852, -0.6107, 0.791, -0.06693, -0.4801, 0.8747, 0.03852, -0.6107, 0.791, 0.08684, -0.05793, 0.9945, -0.06693, -0.4801, 0.8747, -0.06693, -0.4801, 0.8747, 0.08684, -0.05793, 0.9945, -0.1439, -0.03416, 0.989, 0.08684, -0.05793, 0.9945, 0.07502, 0.002941, 0.9972, -0.1439, -0.03416, 0.989, -0.1439, -0.03416, 0.989, 0.07502, 0.002941, 0.9972, 0.05765, -0.06662, 0.9961, 0.07502, 0.002941, 0.9972, 0.3101, -0.07845, 0.9475, 0.05765, -0.06662, 0.9961, 0.05765, -0.06662, 0.9961, 0.3101, -0.07845, 0.9475, -0.09279, -0.1125, 0.9893, -0.09279, -0.1125, 0.9893, 0.3101, -0.07845, 0.9475, 0.08436, 0.06953, 0.994, 0.3101, -0.07845, 0.9475, 0.07502, 0.002941, 0.9972, 0.08436, 0.06953, 0.994, 0.08436, 0.06953, 0.994, 0.07502, 0.002941, 0.9972, -0.04853, 0.02839, 0.9984, 0.07502, 0.002941, 0.9972, 0.08684, -0.05793, 0.9945, -0.04853, 0.02839, 0.9984, 0.08684, -0.05793, 0.9945, 0.2369, 0.02531, 0.9712, -0.04853, 0.02839, 0.9984, -0.04853, 0.02839, 0.9984, 0.2369, 0.02531, 0.9712, -0.2032, -0.06837, 0.9767, -0.2032, -0.06837, 0.9767, 0.2369, 0.02531, 0.9712, -0.1361, 0.07788, 0.9876, 0.2369, 0.02531, 0.9712, 0.3429, 0.8531, 0.3933, -0.1361, 0.07788, 0.9876, -0.1361, 0.07788, 0.9876, 0.3429, 0.8531, 0.3933, -0.2207, 0.9411, 0.2561, -0.2207, 0.9411, 0.2561, 0.3429, 0.8531, 0.3933, -0.4325, 0.06395, 0.8994, 0.3429, 0.8531, 0.3933, 0.887, 0.08604, 0.4536, -0.4325, 0.06395, 0.8994, 0.1404, 0.9498, -0.2794, 0.2693, 0.955, 0.1245, 0.8836, 0.1058, -0.4562, 0.8836, 0.1058, -0.4562, 0.2693, 0.955, 0.1245, 0.4395, 0.06992, 0.8955, 0.2693, 0.955, 0.1245, -0.1286, 0.942, 0.3099, 0.4395, 0.06992, 0.8955, 0.4395, 0.06992, 0.8955, -0.1286, 0.942, 0.3099, -0.8816, 0.098, 0.4618, -0.1286, 0.942, 0.3099, -0.2573, 0.9618, -0.09358, -0.8816, 0.098, 0.4618, -0.8816, 0.098, 0.4618, -0.2573, 0.9618, -0.09358, -0.4375, 0.1059, -0.893, -0.2573, 0.9618, -0.09358, 0.1404, 0.9498, -0.2794, -0.4375, 0.1059, -0.893, 0.1404, 0.9498, -0.2794, 0.8836, 0.1058, -0.4562, -0.4375, 0.1059, -0.893, 0.8836, 0.1058, -0.4562, 0.4317, 0.1312, -0.8924, -0.4375, 0.1059, -0.893, -0.4375, 0.1059, -0.893, 0.4317, 0.1312, -0.8924, -0.8817, 0.1425, -0.4497, -0.7538, -0.6501, -0.09595, -0.8471, -0.5311, -0.01673, -0.9889, -0.08693, -0.1208, -0.8471, -0.5311, -0.01673, -0.9991, 0.004084, 0.04244, -0.9889, -0.08693, -0.1208, -0.9889, -0.08693, -0.1208, -0.9991, 0.004084, 0.04244, -0.9987, 0.03335, -0.03781, -0.9991, 0.004084, 0.04244, -0.987, 0.08181, 0.1383, -0.9987, 0.03335, -0.03781, -0.9987, 0.03335, -0.03781, -0.987, 0.08181, 0.1383, -0.2422, 0.9319, -0.2701, -0.2422, 0.9319, -0.2701, -0.987, 0.08181, 0.1383, -0.2207, 0.9411, 0.2561, -0.987, 0.08181, 0.1383, -0.1361, 0.07788, 0.9876, -0.2207, 0.9411, 0.2561, 0.04559, -0.9712, 0.2337, -0.06857, -0.949, 0.3078, 0.2554, -0.6675, 0.6995, -0.06857, -0.949, 0.3078, -0.5615, -0.4764, 0.6766, 0.2554, -0.6675, 0.6995, 0.2554, -0.6675, 0.6995, -0.5615, -0.4764, 0.6766, 0.6001, -0.06211, 0.7975, 0.6001, -0.06211, 0.7975, -0.5615, -0.4764, 0.6766, -0.8283, 0.03862, 0.5589, -0.8283, 0.03862, 0.5589, -0.5615, -0.4764, 0.6766, -0.4388, 0.03844, -0.8978, -0.4388, 0.03844, -0.8978, -0.5615, -0.4764, 0.6766, -0.5942, -0.7783, -0.2028, -0.5615, -0.4764, 0.6766, -0.06857, -0.949, 0.3078, -0.5942, -0.7783, -0.2028, -0.8154, 0.5251, -0.2438, -0.8407, 0.5363, 0.07493, -0.8322, 0.5508, -0.06298, -0.8407, 0.5363, 0.07493, -0.8047, 0.5275, 0.2723, -0.8322, 0.5508, -0.06298, -0.8047, 0.5275, 0.2723, -0.9919, -0.02556, 0.1247, -0.8322, 0.5508, -0.06298, -0.8322, 0.5508, -0.06298, -0.9919, -0.02556, 0.1247, -0.969, 0.216, -0.1202, -0.9919, -0.02556, 0.1247, -0.7702, 0.623, 0.1369, -0.969, 0.216, -0.1202, -0.969, 0.216, -0.1202, -0.7702, 0.623, 0.1369, -0.5933, 0.797, -0.1127, -0.7702, 0.623, 0.1369, -0.1708, 0.9751, 0.1414, -0.5933, 0.797, -0.1127, -0.5933, 0.797, -0.1127, -0.1708, 0.9751, 0.1414, 0.06998, 0.9916, -0.1088, -0.1708, 0.9751, 0.1414, 0.4962, 0.8574, 0.1365, 0.06998, 0.9916, -0.1088, 0.06998, 0.9916, -0.1088, 0.4962, 0.8574, 0.1365, 0.683, 0.7218, -0.112, -0.8407, 0.5364, 0.07493, 0.4968, -0.5562, 0.6663, -0.8047, 0.5275, 0.2723, -0.8047, 0.5275, 0.2723, 0.4968, -0.5562, 0.6663, 0.5695, -0.7325, 0.3731, 0.5695, -0.7325, 0.3731, 0.4968, -0.5562, 0.6663, 0.8104, -0.5856, -0.01652, 0.8104, -0.5856, -0.01652, 0.4968, -0.5562, 0.6663, 0.8127, -0.5825, -0.01227, 0.4968, -0.5562, 0.6663, 0.4769, -0.7758, -0.4131, 0.8127, -0.5825, -0.01227, 0.8127, -0.5825, -0.01227, 0.4769, -0.7758, -0.4131, 0.8118, -0.5839, -0.004236, 0.8118, -0.5839, -0.004236, 0.4769, -0.7758, -0.4131, 0.5246, -0.5136, -0.679, 0.4769, -0.7758, -0.4131, -0.8154, 0.5251, -0.2438, 0.5246, -0.5136, -0.679, -0.8154, 0.5251, -0.2438, -0.8322, 0.5509, -0.06296, 0.5246, -0.5136, -0.679, 0.5246, -0.5136, -0.679, -0.8322, 0.5509, -0.06296, -0.001171, 0.01612, -0.9999, -0.8322, 0.5509, -0.06296, -0.969, 0.216, -0.1201, -0.001171, 0.01612, -0.9999, -0.969, 0.216, -0.1201, -0.5933, 0.797, -0.1126, -0.001171, 0.01612, -0.9999, -0.5933, 0.797, -0.1126, 0.07, 0.9916, -0.1088, -0.001171, 0.01612, -0.9999, 0.07, 0.9916, -0.1088, 0.683, 0.7218, -0.1119, -0.001171, 0.01612, -0.9999, -0.001171, 0.01612, -0.9999, 0.683, 0.7218, -0.1119, 0.9838, 0.1308, -0.1226, 0.9838, 0.1308, -0.1226, 0.683, 0.7218, -0.1119, 0.9264, 0.3542, 0.1277, 0.683, 0.7218, -0.1119, 0.4962, 0.8574, 0.1365, 0.9264, 0.3542, 0.1277, 0.9264, 0.3542, 0.1277, 0.4962, 0.8574, 0.1365, 0.001171, -0.01612, 0.9999, 0.4962, 0.8574, 0.1365, -0.1708, 0.9751, 0.1414, 0.001171, -0.01612, 0.9999, -0.1708, 0.9751, 0.1414, -0.7702, 0.623, 0.1369, 0.001171, -0.01612, 0.9999, -0.7702, 0.623, 0.1369, -0.9919, -0.02548, 0.1247, 0.001171, -0.01612, 0.9999, -0.9919, -0.02548, 0.1247, -0.8047, 0.5275, 0.2723, 0.001171, -0.01612, 0.9999, -0.8047, 0.5275, 0.2723, 0.5695, -0.7325, 0.3731, 0.001171, -0.01612, 0.9999, 0.001171, -0.01612, 0.9999, 0.5695, -0.7325, 0.3731, 0.5019, -0.8577, 0.1117, 0.5019, -0.8577, 0.1117, 0.5695, -0.7325, 0.3731, 0.2767, -0.9505, -0.1414, 0.5695, -0.7325, 0.3731, 0.5246, -0.5136, -0.679, 0.2767, -0.9505, -0.1414, 0.5246, -0.5136, -0.679, -0.001171, 0.01612, -0.9999, 0.2767, -0.9505, -0.1414, 0.2767, -0.9505, -0.1414, -0.001171, 0.01612, -0.9999, 0.8342, -0.5345, -0.1354, -0.001171, 0.01612, -0.9999, 0.9838, 0.1308, -0.1226, 0.8342, -0.5345, -0.1354, 0.8342, -0.5345, -0.1354, 0.9838, 0.1308, -0.1226, 0.9401, -0.3196, 0.1189, 0.9838, 0.1308, -0.1226, 0.9264, 0.3542, 0.1277, 0.9401, -0.3196, 0.1189, 0.9264, 0.3542, 0.1277, 0.001171, -0.01612, 0.9999, 0.9401, -0.3196, 0.1189, 0.001171, -0.01612, 0.9999, 0.5019, -0.8577, 0.1117, 0.9401, -0.3196, 0.1189, 0.9401, -0.3196, 0.1189, 0.5019, -0.8577, 0.1117, 0.8342, -0.5345, -0.1354, 0.5019, -0.8577, 0.1117, 0.2767, -0.9505, -0.1414, 0.8342, -0.5345, -0.1354, 0.8118, -0.5839, -0.004236, 0.5246, -0.5136, -0.679, 0.8072, -0.5902, -0.002889, 0.5246, -0.5136, -0.679, 0.5695, -0.7325, 0.3731, 0.8072, -0.5902, -0.002889, 0.8072, -0.5902, -0.002889, 0.5695, -0.7325, 0.3731, 0.8104, -0.5856, -0.01652, -0.7654, -0.6413, 0.05447, 0.6705, 0.3084, 0.6747, -0.7497, -0.6134, 0.2485, -0.7497, -0.6134, 0.2485, 0.6705, 0.3084, 0.6747, 0.8514, 0.3466, 0.3938, 0.8514, 0.3466, 0.3938, 0.6705, 0.3084, 0.6747, 0.8013, 0.5983, 0.007862, 0.8013, 0.5983, 0.007862, 0.6705, 0.3084, 0.6747, 0.8009, 0.5987, 0.008373, 0.6705, 0.3084, 0.6747, 0.8871, 0.2434, -0.3921, 0.8009, 0.5987, 0.008373, 0.8009, 0.5987, 0.008373, 0.8871, 0.2434, -0.3921, 0.8011, 0.5985, 0.009622, 0.8011, 0.5985, 0.009622, 0.8871, 0.2434, -0.3921, 0.6547, 0.3712, -0.6585, 0.8871, 0.2434, -0.3921, -0.7433, -0.6175, -0.2572, 0.6547, 0.3712, -0.6585, -0.7433, -0.6175, -0.2572, -0.7743, -0.6277, -0.08049, 0.6547, 0.3712, -0.6585, 0.6547, 0.3712, -0.6585, -0.7743, -0.6277, -0.08049, -0.001171, 0.01612, -0.9999, -0.7743, -0.6277, -0.08049, -0.5058, -0.8518, -0.1365, -0.001171, 0.01612, -0.9999, -0.5058, -0.8518, -0.1365, -0.9318, -0.3396, -0.1279, -0.001171, 0.01612, -0.9999, -0.9318, -0.3396, -0.1279, -0.9337, 0.3379, -0.1186, -0.001171, 0.01612, -0.9999, -0.9337, 0.3379, -0.1186, -0.4878, 0.8659, -0.1111, -0.001171, 0.01612, -0.9999, -0.001171, 0.01612, -0.9999, -0.4878, 0.8659, -0.1111, 0.1871, 0.9763, -0.1086, 0.1871, 0.9763, -0.1086, -0.4878, 0.8659, -0.1111, -0.05086, 0.9887, 0.1407, -0.4878, 0.8659, -0.1111, -0.6836, 0.7167, 0.1381, -0.05086, 0.9887, 0.1407, -0.05086, 0.9887, 0.1407, -0.6836, 0.7167, 0.1381, 0.001171, -0.01612, 0.9999, -0.6836, 0.7167, 0.1381, -0.9869, 0.09914, 0.1274, 0.001171, -0.01612, 0.9999, -0.9869, 0.09914, 0.1274, -0.8252, -0.5529, 0.1153, 0.001171, -0.01612, 0.9999, -0.8252, -0.5529, 0.1153, -0.2899, -0.9508, 0.1089, 0.001171, -0.01612, 0.9999, -0.2899, -0.9508, 0.1089, -0.7497, -0.6134, 0.2485, 0.001171, -0.01612, 0.9999, -0.7497, -0.6134, 0.2485, 0.8514, 0.3466, 0.3938, 0.001171, -0.01612, 0.9999, 0.001171, -0.01612, 0.9999, 0.8514, 0.3466, 0.3938, 0.9628, 0.2389, 0.1265, 0.9628, 0.2389, 0.1265, 0.8514, 0.3466, 0.3938, 0.9921, 0.007468, -0.1254, 0.8514, 0.3466, 0.3938, 0.6547, 0.3712, -0.6585, 0.9921, 0.007468, -0.1254, 0.6547, 0.3712, -0.6585, -0.001171, 0.01612, -0.9999, 0.9921, 0.007468, -0.1254, 0.9921, 0.007468, -0.1254, -0.001171, 0.01612, -0.9999, 0.7627, 0.6367, -0.1138, -0.001171, 0.01612, -0.9999, 0.1871, 0.9763, -0.1086, 0.7627, 0.6367, -0.1138, 0.7627, 0.6367, -0.1138, 0.1871, 0.9763, -0.1086, 0.593, 0.7937, 0.1353, 0.1871, 0.9763, -0.1086, -0.05086, 0.9887, 0.1407, 0.593, 0.7937, 0.1353, -0.05086, 0.9887, 0.1407, 0.001171, -0.01612, 0.9999, 0.593, 0.7937, 0.1353, 0.001171, -0.01612, 0.9999, 0.9628, 0.2389, 0.1265, 0.593, 0.7937, 0.1353, 0.593, 0.7937, 0.1353, 0.9628, 0.2389, 0.1265, 0.7627, 0.6367, -0.1138, 0.9628, 0.2389, 0.1265, 0.9921, 0.007468, -0.1254, 0.7627, 0.6367, -0.1138, 0.8011, 0.5985, 0.009622, 0.6547, 0.3712, -0.6585, 0.8017, 0.5977, 0.009706, 0.6547, 0.3712, -0.6585, 0.8514, 0.3466, 0.3938, 0.8017, 0.5977, 0.009706, 0.8017, 0.5977, 0.009706, 0.8514, 0.3466, 0.3938, 0.8013, 0.5983, 0.007862, -0.733, -0.6781, 0.05403, 0.6431, 0.3226, 0.6945, -0.7199, -0.6481, 0.2486, -0.7199, -0.6481, 0.2486, 0.6431, 0.3226, 0.6945, 0.8604, 0.3415, 0.3782, 0.8604, 0.3415, 0.3782, 0.6431, 0.3226, 0.6945, 0.7636, 0.6457, 0.006104, 0.7636, 0.6457, 0.006104, 0.6431, 0.3226, 0.6945, 0.7676, 0.6405, 0.02201, 0.6431, 0.3226, 0.6945, 0.859, 0.2398, -0.4523, 0.7676, 0.6405, 0.02201, 0.7676, 0.6405, 0.02201, 0.859, 0.2398, -0.4523, 0.7628, 0.6465, 0.01294, 0.7628, 0.6465, 0.01294, 0.859, 0.2398, -0.4523, 0.6341, 0.3787, -0.6741, 0.859, 0.2398, -0.4523, -0.7117, -0.6531, -0.2586, 0.6341, 0.3787, -0.6741, -0.7117, -0.6531, -0.2586, -0.7436, -0.6637, -0.08101, 0.6341, 0.3787, -0.6741, 0.6341, 0.3787, -0.6741, -0.7436, -0.6637, -0.08101, -0.001171, 0.01612, -0.9999, -0.7436, -0.6637, -0.08101, -0.5226, -0.8414, -0.1374, -0.001171, 0.01612, -0.9999, -0.5226, -0.8414, -0.1374, -0.9426, -0.3083, -0.1283, -0.001171, 0.01612, -0.9999, -0.9426, -0.3083, -0.1283, -0.9216, 0.37, -0.1174, -0.001171, 0.01612, -0.9999, -0.9216, 0.37, -0.1174, -0.4694, 0.8761, -0.1098, -0.001171, 0.01612, -0.9999, -0.001171, 0.01612, -0.9999, -0.4694, 0.8761, -0.1098, 0.2023, 0.9732, -0.109, 0.2023, 0.9732, -0.109, -0.4694, 0.8761, -0.1098, -0.03553, 0.9895, 0.1404, -0.4694, 0.8761, -0.1098, -0.6646, 0.7346, 0.1371, -0.03553, 0.9895, 0.1404, -0.03553, 0.9895, 0.1404, -0.6646, 0.7346, 0.1371, 0.00117, -0.01612, 0.9999, -0.6646, 0.7346, 0.1371, -0.9826, 0.135, 0.1278, 0.00117, -0.01612, 0.9999, -0.9826, 0.135, 0.1278, -0.8408, -0.5286, 0.1169, 0.00117, -0.01612, 0.9999, -0.8408, -0.5286, 0.1169, -0.3055, -0.9459, 0.1096, 0.00117, -0.01612, 0.9999, -0.3055, -0.9459, 0.1096, -0.7199, -0.6481, 0.2486, 0.00117, -0.01612, 0.9999, -0.7199, -0.6481, 0.2486, 0.8604, 0.3415, 0.3782, 0.00117, -0.01612, 0.9999, 0.00117, -0.01612, 0.9999, 0.8604, 0.3415, 0.3782, 0.9705, 0.2053, 0.1266, 0.9705, 0.2053, 0.1266, 0.8604, 0.3415, 0.3782, 0.9916, -0.02871, -0.1261, 0.8604, 0.3415, 0.3782, 0.6341, 0.3787, -0.6741, 0.9916, -0.02871, -0.1261, 0.6341, 0.3787, -0.6741, -0.001171, 0.01612, -0.9999, 0.9916, -0.02871, -0.1261, 0.9916, -0.02871, -0.1261, -0.001171, 0.01612, -0.9999, 0.7793, 0.6159, -0.1154, -0.001171, 0.01612, -0.9999, 0.2023, 0.9732, -0.109, 0.7793, 0.6159, -0.1154, 0.7793, 0.6159, -0.1154, 0.2023, 0.9732, -0.109, 0.6102, 0.7804, 0.1363, 0.2023, 0.9732, -0.109, -0.03553, 0.9895, 0.1404, 0.6102, 0.7804, 0.1363, -0.03553, 0.9895, 0.1404, 0.00117, -0.01612, 0.9999, 0.6102, 0.7804, 0.1363, 0.00117, -0.01612, 0.9999, 0.9705, 0.2053, 0.1266, 0.6102, 0.7804, 0.1363, 0.6102, 0.7804, 0.1363, 0.9705, 0.2053, 0.1266, 0.7793, 0.6159, -0.1154, 0.9705, 0.2053, 0.1266, 0.9916, -0.02871, -0.1261, 0.7793, 0.6159, -0.1154, 0.7628, 0.6465, 0.01294, 0.6341, 0.3787, -0.6741, 0.7707, 0.6366, 0.02743, 0.6341, 0.3787, -0.6741, 0.8604, 0.3415, 0.3782, 0.7707, 0.6366, 0.02743, 0.7707, 0.6366, 0.02743, 0.8604, 0.3415, 0.3782, 0.7636, 0.6457, 0.006104, -0.7608, 0.6445, 0.07591, 0.4508, -0.5972, 0.6634, -0.7295, 0.6283, 0.2703, -0.7295, 0.6283, 0.2703, 0.4508, -0.5972, 0.6634, 0.5254, -0.7263, 0.4433, 0.5254, -0.7263, 0.4433, 0.4508, -0.5972, 0.6634, 0.718, -0.6959, -0.01419, 0.718, -0.6959, -0.01419, 0.4508, -0.5972, 0.6634, 0.7284, -0.6842, -0.03612, 0.4508, -0.5972, 0.6634, 0.4507, -0.815, -0.3642, 0.7284, -0.6842, -0.03612, 0.7284, -0.6842, -0.03612, 0.4507, -0.815, -0.3642, 0.7186, -0.6954, -0.009926, 0.7186, -0.6954, -0.009926, 0.4507, -0.815, -0.3642, 0.4829, -0.5488, -0.6823, 0.4507, -0.815, -0.3642, -0.7384, 0.6303, -0.2398, 0.4829, -0.5488, -0.6823, -0.7384, 0.6303, -0.2398, -0.7538, 0.6544, -0.06004, 0.4829, -0.5488, -0.6823, 0.4829, -0.5488, -0.6823, -0.7538, 0.6544, -0.06004, -0.001171, 0.01612, -0.9999, -0.7538, 0.6544, -0.06004, -0.9596, 0.255, -0.1192, -0.001171, 0.01612, -0.9999, -0.9596, 0.255, -0.1192, -0.5724, 0.8124, -0.1107, -0.001171, 0.01612, -0.9999, -0.5724, 0.8124, -0.1107, 0.08245, 0.9907, -0.1086, -0.001171, 0.01612, -0.9999, 0.08245, 0.9907, -0.1086, 0.6987, 0.7063, -0.1139, -0.001171, 0.01612, -0.9999, -0.001171, 0.01612, -0.9999, 0.6987, 0.7063, -0.1139, 0.988, 0.09232, -0.1241, 0.988, 0.09232, -0.1241, 0.6987, 0.7063, -0.1139, 0.938, 0.322, 0.1286, 0.6987, 0.7063, -0.1139, 0.5103, 0.8489, 0.1375, 0.938, 0.322, 0.1286, 0.938, 0.322, 0.1286, 0.5103, 0.8489, 0.1375, 0.001171, -0.01612, 0.9999, 0.5103, 0.8489, 0.1375, -0.1561, 0.9777, 0.1404, 0.001171, -0.01612, 0.9999, -0.1561, 0.9777, 0.1404, -0.7494, 0.6481, 0.1358, 0.001171, -0.01612, 0.9999, -0.7494, 0.6481, 0.1358, -0.9919, 0.01424, 0.1259, 0.001171, -0.01612, 0.9999, -0.9919, 0.01424, 0.1259, -0.7295, 0.6283, 0.2703, 0.001171, -0.01612, 0.9999, -0.7295, 0.6283, 0.2703, 0.5254, -0.7263, 0.4433, 0.001171, -0.01612, 0.9999, 0.001171, -0.01612, 0.9999, 0.5254, -0.7263, 0.4433, 0.4821, -0.8692, 0.1099, 0.4821, -0.8692, 0.1099, 0.5254, -0.7263, 0.4433, 0.2604, -0.9553, -0.1402, 0.5254, -0.7263, 0.4433, 0.4829, -0.5488, -0.6823, 0.2604, -0.9553, -0.1402, 0.4829, -0.5488, -0.6823, -0.001171, 0.01612, -0.9999, 0.2604, -0.9553, -0.1402, 0.2604, -0.9553, -0.1402, -0.001171, 0.01612, -0.9999, 0.8149, -0.5638, -0.1345, -0.001171, 0.01612, -0.9999, 0.988, 0.09232, -0.1241, 0.8149, -0.5638, -0.1345, 0.8149, -0.5638, -0.1345, 0.988, 0.09232, -0.1241, 0.9268, -0.3565, 0.1176, 0.988, 0.09232, -0.1241, 0.938, 0.322, 0.1286, 0.9268, -0.3565, 0.1176, 0.938, 0.322, 0.1286, 0.001171, -0.01612, 0.9999, 0.9268, -0.3565, 0.1176, 0.001171, -0.01612, 0.9999, 0.4821, -0.8692, 0.1099, 0.9268, -0.3565, 0.1176, 0.9268, -0.3565, 0.1176, 0.4821, -0.8692, 0.1099, 0.8149, -0.5638, -0.1345, 0.4821, -0.8692, 0.1099, 0.2604, -0.9553, -0.1402, 0.8149, -0.5638, -0.1345, 0.7186, -0.6954, -0.009926, 0.4829, -0.5488, -0.6823, 0.7266, -0.6863, -0.03301, 0.4829, -0.5488, -0.6823, 0.5254, -0.7263, 0.4433, 0.7266, -0.6863, -0.03301, 0.7266, -0.6863, -0.03301, 0.5254, -0.7263, 0.4433, 0.718, -0.6959, -0.01419, 0.5801, 0.8084, 0.09962, 0.135, 0.9741, 0.1815, -0.4509, -0.8702, 0.1985, -0.4509, -0.8702, 0.1985, 0.135, 0.9741, 0.1815, -0.09419, -0.846, 0.5249, 0.135, 0.9741, 0.1815, -0.29, 0.9184, 0.2692, -0.09419, -0.846, 0.5249, -0.09419, -0.846, 0.5249, -0.29, 0.9184, 0.2692, 0.2305, -0.9079, 0.3501, -0.29, 0.9184, 0.2692, -0.57, 0.7565, 0.3206, 0.2305, -0.9079, 0.3501, 0.2305, -0.9079, 0.3501, -0.57, 0.7565, 0.3206, 0.4073, -0.9041, 0.1292, -0.57, 0.7565, 0.3206, -0.3545, -0.9342, 0.03945, 0.4073, -0.9041, 0.1292, 0.4073, -0.9041, 0.1292, -0.3545, -0.9342, 0.03945, -0.1039, -0.9939, -0.03718, -0.3545, -0.9342, 0.03945, -0.647, -0.7596, -0.06557, -0.1039, -0.9939, -0.03718, -0.647, -0.7596, -0.06557, 0.4363, -0.8703, -0.2285, -0.1039, -0.9939, -0.03718, -0.1039, -0.9939, -0.03718, 0.4363, -0.8703, -0.2285, 0.4073, -0.9041, 0.1292, 0.4073, -0.9041, 0.1292, 0.4363, -0.8703, -0.2285, 0.2305, -0.9079, 0.3501, 0.4363, -0.8703, -0.2285, 0.08026, -0.8287, -0.554, 0.2305, -0.9079, 0.3501, 0.08026, -0.8287, -0.554, -0.4421, -0.1846, 0.8778, 0.2305, -0.9079, 0.3501, -0.4421, -0.1846, 0.8778, 0.8467, -0.1939, 0.4955, 0.2305, -0.9079, 0.3501, 0.2305, -0.9079, 0.3501, 0.8467, -0.1939, 0.4955, -0.09419, -0.846, 0.5249, 0.8467, -0.1939, 0.4955, 0.44, -0.1617, -0.8833, -0.09419, -0.846, 0.5249, -0.09419, -0.846, 0.5249, 0.44, -0.1617, -0.8833, -0.2454, -0.8938, -0.3754, 0.44, -0.1617, -0.8833, -0.8489, -0.1673, -0.5013, -0.2454, -0.8938, -0.3754, -0.2454, -0.8938, -0.3754, -0.8489, -0.1673, -0.5013, 0.08026, -0.8287, -0.554, -0.8489, -0.1673, -0.5013, -0.4421, -0.1846, 0.8778, 0.08026, -0.8287, -0.554, -0.09419, -0.846, 0.5249, -0.2454, -0.8938, -0.3754, -0.4509, -0.8702, 0.1985, -0.2454, -0.8938, -0.3754, -0.4351, -0.8854, -0.1635, -0.4509, -0.8702, 0.1985, -0.4509, -0.8702, 0.1985, -0.4351, -0.8854, -0.1635, 0.1984, -0.9801, 0.009366, -0.4351, -0.8854, -0.1635, 0.4593, -0.8861, -0.06192, 0.1984, -0.9801, 0.009366, 0.4593, -0.8861, -0.06192, 0.6844, -0.7283, 0.03401, 0.1984, -0.9801, 0.009366, 0.1984, -0.9801, 0.009366, 0.6844, -0.7283, 0.03401, -0.4509, -0.8702, 0.1985, -0.4509, -0.8702, 0.1985, 0.6844, -0.7283, 0.03401, 0.5801, 0.8084, 0.09962, 0.6844, -0.7283, 0.03401, 0.8524, -0.5218, -0.03404, 0.5801, 0.8084, 0.09962, 0.5801, 0.8084, 0.09962, 0.8524, -0.5218, -0.03404, 0.5673, 0.768, -0.2971, 0.5673, 0.768, -0.2971, 0.8524, -0.5218, -0.03404, 0.4593, -0.8861, -0.06192, 0.8524, -0.5218, -0.03404, 0.6844, -0.7283, 0.03401, 0.4593, -0.8861, -0.06192, 0.4593, -0.8861, -0.06192, -0.4351, -0.8854, -0.1635, 0.5673, 0.768, -0.2971, -0.4351, -0.8854, -0.1635, -0.2454, -0.8938, -0.3754, 0.5673, 0.768, -0.2971, 0.5673, 0.768, -0.2971, -0.2454, -0.8938, -0.3754, 0.2996, 0.9232, -0.2407, -0.2454, -0.8938, -0.3754, 0.08026, -0.8287, -0.554, 0.2996, 0.9232, -0.2407, 0.2996, 0.9232, -0.2407, 0.08026, -0.8287, -0.554, -0.1243, 0.9809, -0.1494, 0.08026, -0.8287, -0.554, 0.4363, -0.8703, -0.2285, -0.1243, 0.9809, -0.1494, -0.1243, 0.9809, -0.1494, 0.4363, -0.8703, -0.2285, -0.5858, 0.807, -0.075, 0.4363, -0.8703, -0.2285, -0.647, -0.7596, -0.06557, -0.5858, 0.807, -0.075, -0.5858, 0.807, -0.075, -0.647, -0.7596, -0.06557, -0.8212, -0.5705, 0.01305, -0.647, -0.7596, -0.06557, -0.3545, -0.9342, 0.03945, -0.8212, -0.5705, 0.01305, -0.3545, -0.9342, 0.03945, -0.57, 0.7565, 0.3206, -0.8212, -0.5705, 0.01305, -0.8212, -0.5705, 0.01305, -0.57, 0.7565, 0.3206, -0.5858, 0.807, -0.075])] * 3)])

# ---- objects
ob_light = bpy.data.objects.new('Light', light_light)
ob_camera = bpy.data.objects.new('Camera', cam_camera)
ob_mesh_0008_rip = bpy.data.objects.new('Mesh_0008.rip', me_mesh_0008_rip_mesh0000)

# ---- transforms, parenting, visibility, modifiers, constraints
ob_light.location = (4.076, 1.005, 5.904)
ob_light.rotation_euler = (0.6503, 0.05522, 1.866)
ob_light.lock_rotations_4d = False
ob_light.empty_display_type = 'ARROWS'
ob_light.color = (0.0, 0.0, 0.0, 0.0)
ob_light.lineart.crease_threshold = 0.0
ob_camera.location = (7.359, -6.926, 4.958)
ob_camera.rotation_euler = (1.109, 0.0, 0.8149)
ob_camera.lock_rotations_4d = False
ob_camera.empty_display_type = 'ARROWS'
ob_camera.color = (0.0, 0.0, 0.0, 0.0)
ob_camera.display_type = 'WIRE'
ob_camera.lineart.crease_threshold = 0.0
ob_mesh_0008_rip.location = (0.0, 0.0, 0.0)
ob_mesh_0008_rip.color = (0.8, 0.8, 0.8, 1.0)

# ---- collection membership
col_collection.objects.link(ob_light)
col_collection.objects.link(ob_camera)
col_collection.objects.link(ob_mesh_0008_rip)

# ---- scene / render settings (as saved in the file)
scene.camera = ob_camera
scene.frame_start = 1; scene.frame_end = 250; scene.frame_set(1)
scene.render.engine = 'BLENDER_EEVEE_NEXT'
scene.render.fps = 25
scene.cycles.sampling_pattern = 'TABULATED_SOBOL'
scene.cycles.use_light_tree = False
scene.view_settings.view_transform = 'Filmic'
bpy.context.view_layer.update()

